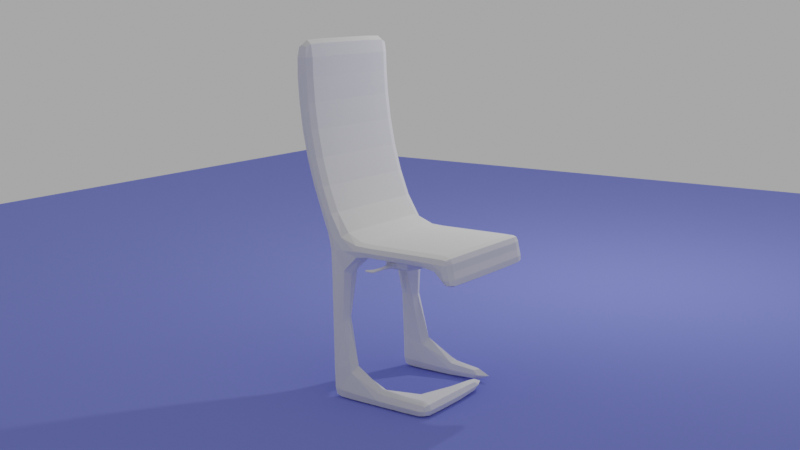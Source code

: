 # Source: VCF_chair.blend  (saved by Blender 2.82.7; exported with 4.5.12 LTS)
import bpy
from mathutils import Matrix  # noqa: F401  (used for matrix-valued properties, if any)

bpy.ops.wm.read_factory_settings(use_empty=True)
scene = bpy.context.scene
scene.name = 'Scene'

# ---- collections
col_collection = bpy.data.collections.new('Collection'); scene.collection.children.link(col_collection)

# ---- materials (node trees are filled in below, after node groups)
mat_material = bpy.data.materials.new('Material')
mat_material.use_transparent_shadow = False

# ---- material node trees
mat_material.use_nodes = True; mat_material.node_tree.nodes.clear()
_N = mat_material.node_tree.nodes; _L = mat_material.node_tree.links
n0 = _N.new('ShaderNodeOutputMaterial'); n0.name = 'Material Output'; n0.location = (300, 300)
n1 = _N.new('ShaderNodeBsdfDiffuse'); n1.name = 'Diffuse BSDF'; n1.location = (10, 300)
n1.inputs[0].default_value = (0.2272, 0.2653, 0.8, 1.0)
n1.inputs[1].default_value = 1.0
_L.new(n1.outputs[0], n0.inputs[0])
n0.is_active_output = True

# ---- world
world_world = bpy.data.worlds.new('World'); scene.world = world_world
world_world.use_nodes = True; world_world.node_tree.nodes.clear()
_N = world_world.node_tree.nodes; _L = world_world.node_tree.links
n0 = _N.new('ShaderNodeOutputWorld'); n0.name = 'World Output'; n0.location = (300, 300)
n1 = _N.new('ShaderNodeBackground'); n1.name = 'Background'; n1.location = (10, 300)
n1.inputs[0].default_value = (0.4079, 0.4079, 0.4079, 1.0)
_L.new(n1.outputs[0], n0.inputs[0])
n0.is_active_output = True
world_world.color = (0.05088, 0.05088, 0.05088)
world_world.use_sun_shadow = False
world_world.sun_shadow_jitter_overblur = 0.0

# ---- cameras
cam_camera = bpy.data.cameras.new('Camera')
cam_camera.clip_end = 100.0
cam_camera.ortho_scale = 7.314

# ---- lights
light_light = bpy.data.lights.new('Light', 'POINT')
light_light.transmission_factor = 0.0
light_light.energy = 978.7
light_light.shadow_soft_size = 0.1
light_light.shadow_maximum_resolution = 0.006
light_light.use_absolute_resolution = True

# ---- meshes
me_cube = bpy.data.meshes.new('Cube')
me_cube.from_pydata([(0.9572, 1.129, 1.098), (0.9572, 1.074, 0.4981), (0.9359, -0.9498, 0.9482), (0.9572, -0.9827, 0.7874), (-0.9583, 1.129, 1.098), (-0.9583, 1.074, 0.4981), (-0.9375, -0.9498, 0.9482), (-0.9583, -0.9827, 0.7874), (-0.97, 0.8351, 0.5806), (0.9692, 0.8748, 1.071), (-0.97, 0.8748, 1.071), (0.9692, 0.8351, 0.5806), (0.9359, 1.054, -1.376), (-0.9375, 1.054, -1.376), (0.9572, 0.6593, -1.397), (-0.9583, 0.7015, -1.397), (0.9572, 1.074, -0.8966), (-0.9583, 1.074, -0.8966), (-0.97, 0.7481, -0.9768), (0.9692, 0.7177, -0.9768), (-0.5011, 1.074, 0.7929), (-0.5428, -0.9665, 0.9655), (-0.5428, -1.016, 0.7874), (-0.5428, 1.171, 1.098), (-0.5011, 0.9093, 0.7929), (-0.5428, 0.8362, 1.133), (-0.8125, 1.054, -1.376), (-0.7917, 0.7015, -1.397), (-0.78, 0.7481, -0.9768), (-0.7917, 1.074, -0.8966), (0.5373, -1.016, 0.7874), (0.5373, 1.171, 1.098), (0.5373, 0.8362, 1.133), (0.7742, 0.7177, -0.9768), (0.4945, 1.074, 0.7929), (0.5373, -0.9665, 0.9655), (0.4945, 0.9093, 0.7929), (0.8076, 1.054, -1.376), (0.7862, 0.6593, -1.397), (0.7862, 1.074, -0.8966), (-0.5429, -0.5898, -1.397), (-0.9375, -0.5687, -1.376), (-0.9375, -0.5687, -1.247), (0.9359, -0.257, -1.376), (0.9359, -0.257, -1.247), (0.8076, -0.257, -1.247), (-0.5429, -0.5898, -1.226), (0.8076, -0.257, -1.376), (-0.6009, -0.2596, -1.409), (-0.9583, -0.2132, -1.397), (-0.9583, -0.2132, -1.226), (-0.6009, -0.2596, -1.214), (0.3694, -0.5687, -1.247), (0.3694, -0.5687, -1.376), (0.3694, -0.4421, -1.376), (0.3694, -0.4421, -1.247), (-0.9583, 1.215, 1.799), (-0.9583, 1.38, 1.799), (0.5373, 1.421, 1.799), (0.9572, 1.38, 1.799), (0.9572, 1.215, 1.799), (0.5373, 1.174, 1.799), (-0.5428, 1.421, 1.799), (-0.5428, 1.174, 1.799), (0.5373, 1.36, 2.612), (0.9572, 1.401, 2.612), (0.9572, 1.567, 2.612), (0.5373, 1.608, 2.612), (-0.9583, 1.401, 2.612), (-0.9583, 1.567, 2.612), (-0.5428, 1.608, 2.612), (-0.5428, 1.36, 2.612), (0.5373, 1.427, 3.371), (0.9572, 1.468, 3.371), (0.9572, 1.633, 3.371), (0.5373, 1.675, 3.371), (-0.9583, 1.468, 3.371), (-0.9583, 1.633, 3.371), (-0.5428, 1.675, 3.371), (-0.5428, 1.427, 3.371), (0.5373, 1.458, 3.851), (0.9359, 1.481, 3.808), (0.9359, 1.605, 3.808), (0.5373, 1.623, 3.851), (-0.9375, 1.481, 3.808), (-0.9375, 1.605, 3.808), (-0.5428, 1.623, 3.851), (-0.5428, 1.458, 3.851), (-0.97, -0.7667, 0.7889), (0.9572, -0.7379, 0.9655), (-0.9583, -0.7379, 0.9655), (0.9692, -0.7667, 0.7889), (-0.5428, -0.7206, 0.7528), (-0.5428, -0.7379, 1.0), (0.5373, -0.7379, 1.0), (0.5373, -0.7206, 0.7528), (-0.9375, -0.9221, 0.6126), (-0.9375, -1.023, 0.6126), (0.5373, -1.047, 0.5925), (0.9359, -1.023, 0.6126), (-0.5428, -1.047, 0.5925), (-0.5428, -0.9135, 0.5925), (0.5373, -0.9135, 0.5925), (0.9359, -0.9221, 0.6126), (-0.9583, 0.3999, 0.9655), (0.9572, 0.3999, 0.8274), (-0.9583, 0.3999, 0.8274), (0.9572, 0.3999, 0.9655), (-0.6008, 0.385, 0.7851), (-0.5428, 0.3999, 1.0), (0.5373, 0.3999, 1.0), (0.595, 0.385, 0.7851), (-0.9583, -0.2943, 0.8274), (0.9572, -0.2943, 0.9655), (-0.6008, -0.2765, 0.7851), (-0.5428, -0.2943, 1.0), (0.5373, -0.2943, 1.0), (0.595, -0.2765, 0.7851), (-0.9583, -0.2943, 0.9655), (0.9572, -0.2943, 0.8274), (0.3701, 0.2963, 0.6319), (-0.3766, 0.2963, 0.6319), (-0.3766, -0.1839, 0.6319), (0.3701, -0.1839, 0.6319), (-0.9583, 0.1687, 0.9655), (0.9572, 0.1687, 0.8274), (-0.9583, 0.1687, 0.8274), (0.9572, 0.1687, 0.9655), (-0.7917, 0.1687, 0.782), (-0.5428, 0.1687, 1.0), (0.5373, 0.1687, 1.0), (0.7862, 0.1687, 0.782), (-0.5011, 0.1687, 0.6259), (0.4945, 0.1687, 0.6259), (-0.9583, -0.05288, 0.8274), (0.9572, -0.05288, 0.9655), (-0.7917, -0.05288, 0.782), (-0.5428, -0.05288, 1.0), (0.5373, -0.05288, 1.0), (0.7862, -0.05288, 0.782), (-0.5011, -0.05288, 0.6259), (0.4945, -0.05288, 0.6259), (-0.9583, -0.05288, 0.9655), (0.9572, -0.05288, 0.8274), (0.4945, -0.1996, 0.7315), (0.4945, 0.313, 0.7315), (-0.5011, -0.1996, 0.7315), (-0.5011, 0.313, 0.7315), (-0.8012, 0.1621, 0.7304), (0.7434, 0.1687, 0.7315), (-0.75, -0.05288, 0.7315), (0.7434, -0.05288, 0.7315), (0.4945, -0.1996, 0.6807), (-0.5011, -0.1996, 0.6807), (-0.5011, 0.313, 0.6807), (-0.8012, 0.1621, 0.682), (0.7434, 0.1687, 0.6807), (-0.75, -0.05288, 0.6807), (0.7434, -0.05288, 0.6807), (0.4945, 0.313, 0.6807), (-0.9583, 0.07371, 0.9655), (0.9572, 0.07371, 0.8274), (-0.9583, 0.07371, 0.8274), (0.9572, 0.07371, 0.9655), (-0.7917, 0.07371, 0.782), (-0.5428, 0.07371, 1.0), (0.5373, 0.07371, 1.0), (0.7862, 0.07371, 0.782), (-0.5011, 0.07371, 0.6259), (0.4945, 0.07371, 0.6259), (0.7434, 0.07371, 0.7315), (-0.8012, 0.07686, 0.7304), (0.7434, 0.07371, 0.6807), (-0.8012, 0.07686, 0.682), (-1.222, 0.1544, 0.7206), (-1.222, 0.1544, 0.6926), (-1.217, 0.1, 0.7171), (-1.217, 0.1, 0.6961), (-1.115, 0.09501, 0.6926), (-1.132, 0.1518, 0.6906), (-1.132, 0.1518, 0.7226), (-1.115, 0.09501, 0.7206), (-1.217, 0.2316, 0.7171), (-1.217, 0.2316, 0.6961), (-1.19, 0.2316, 0.7171), (-1.19, 0.2316, 0.6961), (-0.9917, -0.9072, 0.7875), (-0.8456, 1.106, 0.5227), (0.9572, 1.081, 0.8719), (-0.9548, -0.9657, 0.8892), (0.9536, -0.9657, 0.8892), (-0.9583, 1.081, 0.8719), (-0.8412, -0.9637, 0.9625), (0.9536, -0.8855, 0.9625), (0.8406, -1.012, 0.7874), (-0.9917, 1.038, 1.095), (0.8406, 1.166, 1.098), (0.9915, 0.9841, 0.5069), (-0.9917, 0.9841, 0.5069), (0.9915, 1.038, 1.095), (-0.9596, 0.6129, 0.9764), (0.9585, 0.6088, 0.802), (0.9937, 0.8292, 0.8819), (-0.8469, 0.7983, 0.5035), (-0.9938, 0.8292, 0.8819), (0.8419, 0.8403, 1.126), (-0.875, 1.067, -1.39), (0.9536, 0.9579, -1.394), (-0.9548, 0.9631, -1.394), (-0.875, 0.7015, -1.43), (0.9536, 1.071, -1.268), (-0.9583, 1.074, -0.1961), (-0.9608, 0.8849, -0.1957), (0.9598, 0.8818, -0.1957), (0.9572, 1.074, -0.1961), (-0.9548, 1.071, -1.268), (-0.9917, 0.7065, -1.286), (0.9915, 0.6655, -1.286), (0.9915, 0.972, -0.9052), (0.8717, 0.6391, -0.8798), (-0.9917, 0.9751, -0.9052), (-0.875, 1.105, -0.8966), (-0.003289, 1.105, 0.7929), (-0.003152, -0.9665, 0.9655), (-0.8439, -1.012, 0.7874), (-0.8439, 1.166, 1.098), (-0.003289, 0.8783, 0.7929), (-0.8451, 0.8403, 1.126), (0.8406, 1.179, 1.799), (0.9893, 1.298, 1.799), (-0.875, 0.6788, -0.8798), (0.8406, 1.416, 1.799), (-0.7675, 1.074, -0.1654), (-0.7662, 0.8908, -0.1738), (-0.7583, 0.7065, -1.286), (-0.7952, 0.9631, -1.394), (-0.5428, 1.026, 1.415), (-0.7952, 1.071, -1.268), (-0.5393, 1.119, 0.9026), (-0.5428, -1.044, 0.677), (-0.5428, -0.9978, 0.8914), (-0.5428, -0.8877, 0.9957), (-0.003152, -1.016, 0.7874), (-0.003152, 1.171, 1.098), (-0.003152, 0.8362, 1.133), (-0.9896, 1.298, 1.799), (0.8422, 1.106, 0.5227), (0.8378, -0.9637, 0.9625), (0.8435, 0.7983, 0.5035), (0.8717, 1.067, -1.39), (0.8717, 0.6593, -1.43), (0.8717, 1.105, -0.8966), (0.5373, -0.8877, 0.9957), (0.5373, -0.9978, 0.8914), (0.5373, 1.026, 1.415), (0.7519, 0.6655, -1.286), (0.7606, 0.8877, -0.1738), (0.7619, 1.074, -0.1654), (0.7898, 0.9579, -1.394), (0.7898, 1.071, -1.268), (0.5337, 1.119, 0.9026), (-0.9548, -1.011, 0.6796), (-0.8412, -0.5862, -1.394), (-0.9512, -0.5826, -1.312), (0.9499, -0.3392, -1.312), (0.8717, -0.3392, -1.233), (-0.8412, -0.5862, -1.23), (-0.5429, -0.6214, -1.312), (0.8717, -0.3392, -1.39), (0.7935, -0.3392, -1.312), (0.7898, 0.1394, -1.394), (0.7886, 0.1448, -1.204), (-0.5491, -0.4887, -1.432), (-0.9583, 0.2445, -1.397), (-0.9596, 0.2486, -1.2), (-0.5491, -0.4887, -1.192), (0.9549, 0.1448, -1.204), (0.9536, 0.1394, -1.394), (-0.772, 0.2404, -1.399), (-0.9548, -0.4767, -1.394), (-0.9548, -0.4767, -1.23), (-0.7707, 0.2445, -1.199), (-0.8553, -0.2182, -1.192), (-0.5224, -0.1898, -1.312), (-0.9896, -0.2132, -1.312), (-0.8553, -0.2182, -1.432), (0.4511, -0.5826, -1.312), (0.4511, -0.5054, -1.39), (0.4511, -0.5054, -1.233), (0.4511, -0.4283, -1.312), (-0.02508, -0.5862, -1.23), (-0.03042, -0.408, -1.228), (-0.02508, -0.5862, -1.394), (-0.03042, -0.408, -1.395), (0.7519, 0.972, -0.9052), (-0.7583, 0.9751, -0.9052), (0.6812, 0.9918, 0.7929), (-0.6878, 0.9918, 0.7929), (-0.8439, 1.416, 1.799), (-0.8439, 1.179, 1.799), (0.5373, 1.531, 2.205), (-0.003152, 1.421, 1.799), (-0.003152, 1.174, 1.799), (-0.5428, 1.531, 2.205), (0.5373, 1.285, 1.41), (0.9572, 1.243, 1.41), (-0.9596, 1.069, 1.408), (0.9585, 1.069, 1.408), (-0.9583, 1.243, 1.41), (-0.5428, 1.285, 1.41), (0.8406, 1.365, 2.612), (0.9893, 1.484, 2.612), (0.8406, 1.603, 2.612), (-0.9896, 1.484, 2.612), (-0.8439, 1.603, 2.612), (-0.8439, 1.365, 2.612), (0.9572, 1.613, 3.01), (-0.003152, 1.608, 2.612), (-0.003152, 1.36, 2.612), (0.5373, 1.655, 3.01), (-0.5428, 1.284, 2.205), (-0.9583, 1.325, 2.205), (0.9572, 1.49, 2.205), (0.9572, 1.325, 2.205), (0.5373, 1.284, 2.205), (-0.9583, 1.49, 2.205), (0.8406, 1.432, 3.371), (0.9893, 1.551, 3.371), (0.8406, 1.67, 3.371), (-0.9896, 1.551, 3.371), (-0.8439, 1.67, 3.371), (-0.8439, 1.432, 3.371), (-0.5428, 1.431, 3.661), (-0.003152, 1.675, 3.371), (-0.003152, 1.427, 3.371), (0.5373, 1.431, 3.661), (0.9572, 1.448, 3.01), (0.5373, 1.407, 3.01), (-0.5428, 1.655, 3.01), (-0.5428, 1.407, 3.01), (-0.9583, 1.448, 3.01), (-0.9583, 1.613, 3.01), (0.8378, 1.462, 3.844), (0.9499, 1.541, 3.836), (0.8378, 1.62, 3.844), (-0.9512, 1.541, 3.836), (-0.8412, 1.62, 3.844), (-0.8412, 1.462, 3.844), (-0.5428, 1.537, 3.916), (-0.003152, 1.623, 3.851), (-0.003152, 1.458, 3.851), (0.5373, 1.537, 3.916), (-0.9548, 1.629, 3.655), (-0.5428, 1.668, 3.661), (0.5373, 1.668, 3.661), (0.9536, 1.629, 3.655), (0.9536, 1.471, 3.655), (-0.9548, 1.471, 3.655), (-0.9596, -0.5176, 0.8234), (0.9572, -0.5153, 0.9655), (-0.9548, -0.8855, 0.9625), (0.9915, -0.9072, 0.7875), (-0.549, -0.5119, 0.7871), (-0.5428, -0.5153, 1.0), (0.5373, -0.5153, 1.0), (0.5435, -0.5119, 0.7871), (-0.003152, -0.7206, 0.7528), (0.8406, -0.7379, 0.9957), (-0.003152, -0.7379, 1.0), (-0.8451, -0.7254, 0.7566), (-0.9917, -0.7409, 0.8924), (0.9915, -0.7409, 0.8924), (0.8419, -0.7254, 0.7566), (-0.8439, -0.7379, 0.9957), (-0.9512, -0.9777, 0.5994), (0.8378, -1.043, 0.596), (-0.8412, -1.043, 0.596), (-0.5428, -0.9926, 0.5625), (-0.003152, -1.047, 0.5925), (0.5373, -0.9926, 0.5625), (0.9499, -0.9777, 0.5994), (-0.003152, -0.9135, 0.5925), (-0.8412, -0.915, 0.596), (0.8378, -0.915, 0.596), (0.5373, -1.044, 0.677), (0.9549, -0.8744, 0.6791), (0.5373, -0.84, 0.6727), (0.9536, -1.011, 0.6796), (-0.5428, -0.84, 0.6727), (-0.956, -0.8744, 0.6791), (-0.9583, 0.2555, 0.9655), (0.9572, 0.2555, 0.8274), (-0.9596, 0.6088, 0.802), (0.9585, 0.6129, 0.9764), (-0.5455, 0.6147, 0.7852), (-0.5428, 0.61, 1.017), (0.5373, 0.61, 1.017), (0.5399, 0.6147, 0.7852), (-0.8439, 0.3999, 0.9957), (0.852, 0.3983, 0.7964), (0.9893, 0.3999, 0.8965), (-0.8553, 0.3983, 0.7964), (-0.003152, 0.3999, 1.0), (0.8406, 0.3999, 0.9957), (-0.003208, 0.4233, 0.7827), (-0.9896, 0.3999, 0.8965), (-0.9583, -0.146, 0.8274), (0.9572, -0.146, 0.9655), (-0.772, -0.1422, 0.7824), (-0.5428, -0.146, 1.0), (0.5373, -0.146, 1.0), (0.7664, -0.1422, 0.7824), (-0.9583, -0.5153, 0.9655), (0.9585, -0.5176, 0.8234), (-0.9896, -0.2943, 0.8965), (-0.8439, -0.2943, 0.9957), (0.852, -0.2924, 0.7964), (0.9893, -0.2943, 0.8965), (-0.8553, -0.2924, 0.7964), (-0.003152, -0.2943, 1.0), (0.8406, -0.2943, 0.9957), (-0.003208, -0.3153, 0.7827), (-0.003289, 0.3073, 0.6279), (-0.4798, -0.1322, 0.6269), (0.4732, -0.1322, 0.6269), (-0.003289, -0.1942, 0.6279), (0.4732, -0.1969, 0.6514), (0.5052, 0.3205, 0.7597), (-0.4798, -0.1969, 0.6514), (-0.4798, 0.3102, 0.6514), (-0.9583, 0.1166, 0.9655), (0.9572, 0.1166, 0.8274), (-0.9583, 0.2555, 0.8274), (0.9572, 0.2555, 0.9655), (-0.772, 0.2521, 0.7824), (-0.5428, 0.2555, 1.0), (0.5373, 0.2555, 1.0), (0.7664, 0.2521, 0.7824), (-0.4798, 0.2425, 0.6269), (0.4732, 0.2425, 0.6269), (-0.7242, 0.168, 0.6507), (-0.00329, 0.1687, 0.6169), (0.7123, 0.1687, 0.6506), (0.8406, 0.1687, 0.9957), (-0.003152, 0.1687, 1.0), (-0.875, 0.1687, 0.7959), (0.9893, 0.1687, 0.8965), (0.8717, 0.1687, 0.7959), (-0.8439, 0.1687, 0.9957), (-0.9896, 0.1687, 0.8965), (-0.9583, 0.0184, 0.8274), (0.9572, 0.0184, 0.9655), (-0.7917, 0.0184, 0.782), (-0.5428, 0.0184, 1.0), (0.5373, 0.0184, 1.0), (0.7862, 0.0184, 0.782), (-0.5011, 0.0184, 0.6259), (0.4945, 0.0184, 0.6259), (-0.9583, -0.146, 0.9655), (0.9572, -0.146, 0.8274), (-0.9896, -0.05288, 0.8965), (-0.7189, -0.05288, 0.6506), (-0.003289, -0.05288, 0.6169), (0.7123, -0.05288, 0.6506), (0.8406, -0.05288, 0.9957), (-0.003152, -0.05288, 1.0), (-0.875, -0.05288, 0.7959), (0.9893, -0.05288, 0.8965), (0.8717, -0.05288, 0.7959), (-0.8439, -0.05288, 0.9957), (0.5052, -0.2075, 0.7597), (0.4945, 0.313, 0.7065), (-0.5117, -0.2075, 0.7597), (-0.5117, 0.3205, 0.7597), (-0.7605, 0.168, 0.7594), (0.7488, 0.1687, 0.7594), (-0.7552, -0.05288, 0.7594), (0.7488, -0.05288, 0.7594), (0.7434, 0.1166, 0.7315), (-0.7189, -0.1342, 0.7315), (0.7123, 0.2447, 0.7315), (-0.7553, 0.01853, 0.7314), (-0.00329, 0.3382, 0.7315), (-0.7242, 0.2442, 0.7314), (-0.003289, -0.2231, 0.7315), (0.7123, -0.1342, 0.7315), (0.4945, -0.1996, 0.7065), (-0.5011, -0.1996, 0.7065), (-0.5011, 0.313, 0.7065), (-0.8169, 0.1753, 0.7065), (0.7434, 0.1687, 0.7065), (-0.75, -0.05288, 0.7065), (0.7434, -0.05288, 0.7065), (0.4732, 0.3102, 0.6514), (0.7434, 0.1166, 0.6807), (-0.7189, -0.1342, 0.6807), (0.7123, 0.2447, 0.6807), (-0.7553, 0.01853, 0.6808), (-0.00329, 0.3382, 0.6807), (-0.7242, 0.2442, 0.6808), (-0.003289, -0.2231, 0.6807), (0.7123, -0.1342, 0.6807), (-0.9583, 0.0184, 0.9655), (0.9572, 0.0184, 0.8274), (-0.9583, 0.1166, 0.8274), (0.9572, 0.1166, 0.9655), (-0.7917, 0.1166, 0.782), (-0.5428, 0.1166, 1.0), (0.5373, 0.1166, 1.0), (0.7862, 0.1166, 0.782), (-0.5011, 0.1166, 0.6259), (0.4945, 0.1166, 0.6259), (0.7434, 0.0184, 0.7315), (-0.8169, 0.116, 0.7368), (0.7434, 0.0184, 0.6807), (-0.8169, 0.116, 0.6754), (-0.8169, 0.06644, 0.7065), (0.7434, 0.07371, 0.7065), (-0.7605, 0.07405, 0.7594), (0.7488, 0.07371, 0.7594), (-0.8439, 0.07371, 0.9957), (0.8717, 0.07371, 0.7959), (0.9893, 0.07371, 0.8965), (-0.875, 0.07371, 0.7959), (-0.003152, 0.07371, 1.0), (0.8406, 0.07371, 0.9957), (0.7123, 0.07371, 0.6506), (-0.00329, 0.07371, 0.6169), (-0.9896, 0.07371, 0.8965), (-0.7242, 0.07405, 0.6507), (-1.229, 0.1544, 0.7066), (-1.221, 0.1181, 0.72), (-1.221, 0.1181, 0.6932), (-1.22, 0.09673, 0.7066), (-1.194, 0.09587, 0.6932), (-0.9642, 0.1397, 0.6913), (-1.198, 0.1541, 0.7262), (-0.9625, 0.09313, 0.7216), (-0.9625, 0.09313, 0.6915), (-1.198, 0.1541, 0.687), (-0.9642, 0.1397, 0.7218), (-1.194, 0.09587, 0.72), (-1.115, 0.08748, 0.7066), (-1.111, 0.1618, 0.7066), (-1.117, 0.1168, 0.7262), (-1.117, 0.1168, 0.687), (-1.22, 0.2379, 0.7066), (-1.204, 0.2379, 0.7194), (-1.204, 0.2379, 0.6938), (-1.188, 0.2379, 0.7066), (-1.181, 0.2002, 0.693), (-1.181, 0.2002, 0.7202), (-1.221, 0.2003, 0.72), (-1.221, 0.2003, 0.6932), (-0.8432, -0.8872, 0.9915), (-0.8432, -0.9938, 0.8909), (-0.9937, 0.9881, 0.8733), (0.8402, -0.8441, 0.6741), (0.9889, -0.8895, 0.8909), (0.8397, 1.116, 0.878), (0.9935, 0.9881, 0.8733), (0.8717, 1.1, -1.269), (-0.9902, 0.6097, 0.8938), (-0.8442, 1.031, 1.413), (0.8717, 0.9592, -1.425), (-0.9892, 0.9664, -1.272), (-0.8448, -0.48, -1.429), (0.9889, 0.9614, -1.272), (0.99, 0.9867, -0.196), (-0.8693, 0.8461, -0.1914), (-0.9902, 0.9872, -0.196), (0.8656, 1.105, -0.19), (-0.8689, 1.105, -0.19), (0.7416, 0.9881, -0.1614), (0.8406, 1.526, 2.205), (-0.875, 0.9645, -1.425), (0.8406, 1.28, 1.41), (-0.875, 1.1, -1.269), (-0.843, 1.116, 0.878), (-0.003152, -1.044, 0.677), (-0.003152, -0.9978, 0.8914), (-0.003152, -0.8877, 0.9957), (0.8399, -0.8872, 0.9915), (0.8399, -0.9938, 0.8909), (-0.003152, 1.026, 1.415), (0.7587, 0.1328, -1.307), (0.866, 0.8415, -0.1914), (-0.8439, 1.289, 2.205), (-0.7608, 0.9664, -1.272), (0.7545, 0.9614, -1.272), (-0.003175, 1.121, 0.9087), (-0.8432, -1.04, 0.6777), (-0.8426, -0.6166, -1.312), (0.8717, -0.5116, -1.312), (-0.9848, -0.4781, -1.312), (-0.01857, -0.5023, -1.198), (-0.8448, -0.48, -1.194), (0.8717, 0.131, -1.162), (0.8717, 0.1313, -1.425), (0.9847, 0.1328, -1.307), (-0.8714, 0.2423, -1.157), (-0.7321, 0.2467, -1.307), (-0.9899, 0.2457, -1.307), (-0.8714, 0.2432, -1.43), (0.6227, -0.5054, -1.312), (-0.01702, -0.6166, -1.312), (-0.01857, -0.5023, -1.425), (-0.01665, -0.3708, -1.312), (-0.748, 0.9887, -0.1614), (-0.003152, 1.531, 2.205), (0.8409, 1.031, 1.413), (-0.8439, 1.28, 1.41), (-0.003152, 1.285, 1.41), (0.9896, 1.159, 1.41), (-0.9899, 1.159, 1.41), (-0.003152, 1.655, 3.01), (0.8406, 1.412, 3.01), (0.8406, 1.649, 3.01), (0.9893, 1.408, 2.205), (-0.003152, 1.284, 2.205), (-0.9896, 1.408, 2.205), (-0.8439, 1.526, 2.205), (0.8406, 1.289, 2.205), (0.8399, 1.663, 3.66), (-0.8432, 1.663, 3.66), (-0.003152, 1.431, 3.661), (-0.8439, 1.412, 3.01), (-0.9896, 1.531, 3.01), (0.9893, 1.531, 3.01), (-0.003152, 1.407, 3.01), (-0.8439, 1.649, 3.01), (-0.003152, 1.537, 3.916), (-0.8425, 1.537, 3.906), (0.8392, 1.537, 3.906), (0.8399, 1.436, 3.66), (-0.003152, 1.668, 3.661), (-0.8432, 1.436, 3.66), (-0.9848, 1.55, 3.658), (0.9844, 1.55, 3.658), (-0.003161, -0.5148, 0.7867), (0.8406, -0.5153, 0.9957), (-0.003152, -0.5153, 1.0), (-0.8458, -0.5137, 0.7921), (-0.9892, -0.8895, 0.8909), (0.9896, -0.5159, 0.8957), (0.8425, -0.5137, 0.7921), (-0.8439, -0.5153, 0.9957), (0.8392, -0.9907, 0.5671), (-0.8425, -0.9907, 0.5671), (-0.003152, -0.9926, 0.5625), (0.9847, -0.9459, 0.6783), (0.8399, -1.04, 0.6777), (-0.003152, -0.84, 0.6727), (-0.9851, -0.9459, 0.6783), (-0.8435, -0.8441, 0.6741), (-0.8442, 0.6108, 1.012), (0.8416, 0.6066, 0.765), (0.99, 0.6097, 0.8938), (-0.8449, 0.6066, 0.765), (-0.003152, 0.61, 1.017), (0.8409, 0.6108, 1.012), (-0.003184, 0.6177, 0.7917), (-0.9896, 0.2555, 0.8965), (-0.9899, -0.5159, 0.8957), (-0.8439, -0.146, 0.9957), (0.8681, -0.1456, 0.7959), (0.9893, -0.146, 0.8965), (-0.8714, -0.1456, 0.7959), (-0.003152, -0.146, 1.0), (0.8406, -0.146, 0.9957), (0.6823, -0.1337, 0.6508), (-0.00329, -0.1332, 0.6183), (-0.00329, -0.2194, 0.651), (-0.6899, 0.2439, 0.6509), (-0.00329, 0.3343, 0.651), (-0.7267, 0.1165, 0.6501), (-0.003289, 0.2436, 0.6183), (0.6823, 0.2441, 0.6508), (0.8406, 0.2555, 0.9957), (-0.003152, 0.2555, 1.0), (-0.8714, 0.2551, 0.796), (0.9893, 0.2555, 0.8965), (0.8681, 0.2551, 0.796), (-0.8439, 0.2555, 0.9957), (-0.9896, 0.1166, 0.8965), (-0.9896, -0.146, 0.8965), (-0.6889, -0.1337, 0.6508), (-0.00329, 0.0184, 0.6169), (0.7123, 0.0184, 0.6506), (0.8406, 0.0184, 0.9957), (-0.003152, 0.0184, 1.0), (-0.875, 0.0184, 0.7959), (0.9893, 0.0184, 0.8965), (0.8717, 0.0184, 0.7959), (-0.8439, 0.0184, 0.9957), (0.7488, 0.0184, 0.7594), (-0.7256, -0.1357, 0.7595), (0.7192, 0.2461, 0.7595), (-0.763, 0.1165, 0.7599), (-0.003275, 0.3483, 0.7596), (-0.7266, 0.2459, 0.7594), (-0.003275, -0.2339, 0.7596), (0.7192, -0.1357, 0.7595), (0.7434, 0.0184, 0.7065), (-0.7189, -0.1342, 0.7065), (0.7123, 0.2447, 0.7065), (-1.195, 0.1176, 0.6874), (-0.00329, 0.3382, 0.7065), (-0.7267, 0.2451, 0.7065), (-0.00329, -0.2231, 0.7065), (0.7123, -0.1342, 0.7065), (-0.7578, 0.01773, 0.7065), (0.7434, 0.1166, 0.7065), (-0.7562, 0.01849, 0.7594), (0.7488, 0.1166, 0.7594), (-0.8439, 0.1166, 0.9957), (0.8717, 0.1166, 0.7959), (0.9893, 0.1166, 0.8965), (-0.875, 0.1166, 0.7959), (-0.003152, 0.1166, 1.0), (0.8406, 0.1166, 0.9957), (0.7123, 0.1166, 0.6506), (-0.00329, 0.1166, 0.6169), (-0.9896, 0.0184, 0.8965), (-0.7198, 0.01849, 0.6507), (-1.228, 0.1178, 0.7066), (-1.195, 0.1176, 0.7258), (-1.172, 0.2016, 0.7066), (-1.195, 0.08865, 0.7066), (-0.9636, 0.08499, 0.7066), (-0.9637, 0.1488, 0.7066), (-0.964, 0.1156, 0.7272), (-0.964, 0.1156, 0.6859), (-1.204, 0.2511, 0.7066), (-1.228, 0.2009, 0.7066), (-1.203, 0.2008, 0.6881), (-1.203, 0.2008, 0.7251)], [], [(93, 373, 554, 241), (373, 90, 360, 554), (554, 360, 6, 192), (241, 554, 192, 21), (22, 240, 555, 224), (240, 21, 192, 555), (555, 192, 6, 189), (224, 555, 189, 7), (8, 204, 556, 198), (204, 10, 195, 556), (556, 195, 4, 191), (198, 556, 191, 5), (95, 372, 557, 386), (372, 91, 385, 557), (557, 385, 103, 383), (386, 557, 383, 102), (91, 371, 558, 361), (371, 89, 193, 558), (558, 193, 2, 190), (361, 558, 190, 3), (34, 260, 559, 246), (260, 31, 196, 559), (559, 196, 0, 188), (246, 559, 188, 1), (1, 188, 560, 197), (188, 0, 199, 560), (560, 199, 9, 202), (197, 560, 202, 11), (39, 251, 561, 259), (251, 16, 210, 561), (561, 210, 12, 249), (259, 561, 249, 37), (106, 405, 562, 392), (405, 104, 200, 562), (562, 200, 10, 204), (392, 562, 204, 8), (10, 227, 563, 306), (227, 25, 236, 563), (563, 236, 63, 299), (306, 563, 299, 56), (37, 249, 564, 258), (249, 12, 207, 564), (564, 207, 14, 250), (258, 564, 250, 38), (18, 220, 565, 216), (220, 17, 215, 565), (565, 215, 13, 208), (216, 565, 208, 15), (49, 285, 566, 279), (285, 48, 272, 566), (566, 272, 40, 262), (279, 566, 262, 41), (16, 218, 567, 210), (218, 19, 217, 567), (567, 217, 14, 207), (210, 567, 207, 12), (1, 197, 568, 214), (197, 11, 213, 568), (568, 213, 19, 218), (214, 568, 218, 16), (24, 203, 569, 233), (203, 8, 212, 569), (569, 212, 18, 230), (233, 569, 230, 28), (8, 198, 570, 212), (198, 5, 211, 570), (570, 211, 17, 220), (212, 570, 220, 18), (34, 246, 571, 257), (246, 1, 214, 571), (571, 214, 16, 251), (257, 571, 251, 39), (5, 187, 572, 211), (187, 20, 232, 572), (572, 232, 29, 221), (211, 572, 221, 17), (33, 256, 573, 294), (256, 36, 296, 573), (573, 296, 34, 257), (294, 573, 257, 39), (59, 231, 574, 322), (231, 58, 300, 574), (574, 300, 67, 312), (322, 574, 312, 66), (13, 206, 575, 208), (206, 26, 235, 575), (575, 235, 27, 209), (208, 575, 209, 15), (0, 196, 576, 305), (196, 31, 304, 576), (576, 304, 58, 231), (305, 576, 231, 59), (17, 221, 577, 215), (221, 29, 237, 577), (577, 237, 26, 206), (215, 577, 206, 13), (5, 191, 578, 187), (191, 4, 225, 578), (578, 225, 23, 238), (187, 578, 238, 20), (30, 242, 579, 384), (242, 22, 239, 579), (579, 239, 100, 378), (384, 579, 378, 98), (30, 253, 580, 242), (253, 35, 223, 580), (580, 223, 21, 240), (242, 580, 240, 22), (94, 368, 581, 252), (368, 93, 241, 581), (581, 241, 21, 223), (252, 581, 223, 35), (89, 367, 582, 193), (367, 94, 252, 582), (582, 252, 35, 247), (193, 582, 247, 2), (3, 190, 583, 194), (190, 2, 247, 583), (583, 247, 35, 253), (194, 583, 253, 30), (25, 244, 584, 236), (244, 32, 254, 584), (584, 254, 61, 302), (236, 584, 302, 63), (33, 255, 585, 271), (255, 38, 270, 585), (585, 270, 47, 269), (271, 585, 269, 45), (11, 248, 586, 213), (248, 36, 256, 586), (586, 256, 33, 219), (213, 586, 219, 19), (56, 299, 587, 321), (299, 63, 320, 587), (587, 320, 71, 315), (321, 587, 315, 68), (27, 235, 588, 234), (235, 26, 237, 588), (588, 237, 29, 295), (234, 588, 295, 28), (38, 255, 589, 258), (255, 33, 294, 589), (589, 294, 39, 259), (258, 589, 259, 37), (20, 238, 590, 222), (238, 23, 243, 590), (590, 243, 31, 260), (222, 590, 260, 34), (22, 224, 591, 239), (224, 7, 261, 591), (591, 261, 97, 376), (239, 591, 376, 100), (46, 266, 592, 267), (266, 42, 263, 592), (592, 263, 41, 262), (267, 592, 262, 40), (44, 265, 593, 264), (265, 45, 269, 593), (593, 269, 47, 268), (264, 593, 268, 43), (50, 284, 594, 280), (284, 49, 279, 594), (594, 279, 41, 263), (280, 594, 263, 42), (51, 275, 595, 291), (275, 46, 290, 595), (595, 290, 52, 288), (291, 595, 288, 55), (51, 282, 596, 275), (282, 50, 280, 596), (596, 280, 42, 266), (275, 596, 266, 46), (19, 219, 597, 276), (219, 33, 271, 597), (597, 271, 45, 265), (276, 597, 265, 44), (38, 250, 598, 270), (250, 14, 277, 598), (598, 277, 43, 268), (270, 598, 268, 47), (14, 217, 599, 277), (217, 19, 276, 599), (599, 276, 44, 264), (277, 599, 264, 43), (28, 230, 600, 281), (230, 18, 274, 600), (600, 274, 50, 282), (281, 600, 282, 51), (27, 234, 601, 278), (234, 28, 281, 601), (601, 281, 51, 283), (278, 601, 283, 48), (18, 216, 602, 274), (216, 15, 273, 602), (602, 273, 49, 284), (274, 602, 284, 50), (15, 209, 603, 273), (209, 27, 278, 603), (603, 278, 48, 285), (273, 603, 285, 49), (54, 289, 604, 287), (289, 55, 288, 604), (604, 288, 52, 286), (287, 604, 286, 53), (46, 267, 605, 290), (267, 40, 292, 605), (605, 292, 53, 286), (290, 605, 286, 52), (40, 272, 606, 292), (272, 48, 293, 606), (606, 293, 54, 287), (292, 606, 287, 53), (48, 283, 607, 293), (283, 51, 291, 607), (607, 291, 55, 289), (293, 607, 289, 54), (29, 232, 608, 295), (232, 20, 297, 608), (608, 297, 24, 233), (295, 608, 233, 28), (58, 301, 609, 300), (301, 62, 303, 609), (609, 303, 70, 317), (300, 609, 317, 67), (32, 205, 610, 254), (205, 9, 307, 610), (610, 307, 60, 228), (254, 610, 228, 61), (23, 225, 611, 309), (225, 4, 308, 611), (611, 308, 57, 298), (309, 611, 298, 62), (31, 243, 612, 304), (243, 23, 309, 612), (612, 309, 62, 301), (304, 612, 301, 58), (9, 199, 613, 307), (199, 0, 305, 613), (613, 305, 59, 229), (307, 613, 229, 60), (4, 195, 614, 308), (195, 10, 306, 614), (614, 306, 56, 245), (308, 614, 245, 57), (67, 317, 615, 319), (317, 70, 338, 615), (615, 338, 78, 333), (319, 615, 333, 75), (64, 310, 616, 337), (310, 65, 336, 616), (616, 336, 73, 326), (337, 616, 326, 72), (66, 312, 617, 316), (312, 67, 319, 617), (617, 319, 75, 328), (316, 617, 328, 74), (60, 229, 618, 323), (229, 59, 322, 618), (618, 322, 66, 311), (323, 618, 311, 65), (63, 302, 619, 320), (302, 61, 324, 619), (619, 324, 64, 318), (320, 619, 318, 71), (57, 245, 620, 325), (245, 56, 321, 620), (620, 321, 68, 313), (325, 620, 313, 69), (62, 298, 621, 303), (298, 57, 325, 621), (621, 325, 69, 314), (303, 621, 314, 70), (61, 228, 622, 324), (228, 60, 323, 622), (622, 323, 65, 310), (324, 622, 310, 64), (74, 328, 623, 355), (328, 75, 354, 623), (623, 354, 83, 344), (355, 623, 344, 82), (78, 330, 624, 353), (330, 77, 352, 624), (624, 352, 85, 346), (353, 624, 346, 86), (79, 334, 625, 332), (334, 72, 335, 625), (625, 335, 80, 350), (332, 625, 350, 87), (68, 315, 626, 340), (315, 71, 339, 626), (626, 339, 79, 331), (340, 626, 331, 76), (69, 313, 627, 341), (313, 68, 340, 627), (627, 340, 76, 329), (341, 627, 329, 77), (65, 311, 628, 336), (311, 66, 316, 628), (628, 316, 74, 327), (336, 628, 327, 73), (71, 318, 629, 339), (318, 64, 337, 629), (629, 337, 72, 334), (339, 629, 334, 79), (70, 314, 630, 338), (314, 69, 341, 630), (630, 341, 77, 330), (338, 630, 330, 78), (83, 349, 631, 351), (349, 86, 348, 631), (631, 348, 87, 350), (351, 631, 350, 80), (86, 346, 632, 348), (346, 85, 345, 632), (632, 345, 84, 347), (348, 632, 347, 87), (82, 344, 633, 343), (344, 83, 351, 633), (633, 351, 80, 342), (343, 633, 342, 81), (72, 326, 634, 335), (326, 73, 356, 634), (634, 356, 81, 342), (335, 634, 342, 80), (75, 333, 635, 354), (333, 78, 353, 635), (635, 353, 86, 349), (354, 635, 349, 83), (76, 331, 636, 357), (331, 79, 332, 636), (636, 332, 87, 347), (357, 636, 347, 84), (77, 329, 637, 352), (329, 76, 357, 637), (637, 357, 84, 345), (352, 637, 345, 85), (73, 327, 638, 356), (327, 74, 355, 638), (638, 355, 82, 343), (356, 638, 343, 81), (114, 421, 639, 362), (421, 117, 365, 639), (639, 365, 95, 366), (362, 639, 366, 92), (113, 420, 640, 359), (420, 116, 364, 640), (640, 364, 94, 367), (359, 640, 367, 89), (116, 419, 641, 364), (419, 115, 363, 641), (641, 363, 93, 368), (364, 641, 368, 94), (112, 418, 642, 358), (418, 114, 362, 642), (642, 362, 92, 369), (358, 642, 369, 88), (7, 189, 643, 186), (189, 6, 360, 643), (643, 360, 90, 370), (186, 643, 370, 88), (119, 417, 644, 413), (417, 113, 359, 644), (644, 359, 89, 371), (413, 644, 371, 91), (117, 416, 645, 365), (416, 119, 413, 645), (645, 413, 91, 372), (365, 645, 372, 95), (115, 415, 646, 363), (415, 118, 412, 646), (646, 412, 90, 373), (363, 646, 373, 93), (102, 383, 647, 379), (383, 103, 380, 647), (647, 380, 99, 375), (379, 647, 375, 98), (96, 382, 648, 374), (382, 101, 377, 648), (648, 377, 100, 376), (374, 648, 376, 97), (101, 381, 649, 377), (381, 102, 379, 649), (649, 379, 98, 378), (377, 649, 378, 100), (91, 361, 650, 385), (361, 3, 387, 650), (650, 387, 99, 380), (385, 650, 380, 103), (3, 194, 651, 387), (194, 30, 384, 651), (651, 384, 98, 375), (387, 651, 375, 99), (92, 366, 652, 388), (366, 95, 386, 652), (652, 386, 102, 381), (388, 652, 381, 101), (7, 186, 653, 261), (186, 88, 389, 653), (653, 389, 96, 374), (261, 653, 374, 97), (88, 369, 654, 389), (369, 92, 388, 654), (654, 388, 101, 382), (389, 654, 382, 96), (25, 227, 655, 395), (227, 10, 200, 655), (655, 200, 104, 398), (395, 655, 398, 109), (36, 248, 656, 397), (248, 11, 201, 656), (656, 201, 105, 399), (397, 656, 399, 111), (11, 202, 657, 201), (202, 9, 393, 657), (657, 393, 107, 400), (201, 657, 400, 105), (8, 203, 658, 392), (203, 24, 394, 658), (658, 394, 108, 401), (392, 658, 401, 106), (32, 244, 659, 396), (244, 25, 395, 659), (659, 395, 109, 402), (396, 659, 402, 110), (9, 205, 660, 393), (205, 32, 396, 660), (660, 396, 110, 403), (393, 660, 403, 107), (24, 226, 661, 394), (226, 36, 397, 661), (661, 397, 111, 404), (394, 661, 404, 108), (126, 449, 662, 432), (449, 124, 390, 662), (662, 390, 104, 405), (432, 662, 405, 106), (88, 370, 663, 358), (370, 90, 412, 663), (663, 412, 118, 414), (358, 663, 414, 112), (137, 469, 664, 409), (469, 142, 458, 664), (664, 458, 118, 415), (409, 664, 415, 115), (139, 468, 665, 411), (468, 143, 459, 665), (665, 459, 119, 416), (411, 665, 416, 117), (143, 467, 666, 459), (467, 135, 407, 666), (666, 407, 113, 417), (459, 666, 417, 119), (134, 466, 667, 406), (466, 136, 408, 667), (667, 408, 114, 418), (406, 667, 418, 112), (138, 465, 668, 410), (465, 137, 409, 668), (668, 409, 115, 419), (410, 668, 419, 116), (135, 464, 669, 407), (464, 138, 410, 669), (669, 410, 116, 420), (407, 669, 420, 113), (158, 501, 670, 463), (501, 152, 426, 670), (670, 426, 123, 424), (463, 670, 424, 141), (140, 462, 671, 423), (462, 141, 424, 671), (671, 424, 123, 425), (423, 671, 425, 122), (152, 500, 672, 426), (500, 153, 428, 672), (672, 428, 122, 425), (426, 672, 425, 123), (155, 499, 673, 440), (499, 154, 429, 673), (673, 429, 121, 438), (440, 673, 438, 132), (154, 498, 674, 429), (498, 159, 493, 674), (674, 493, 120, 422), (429, 674, 422, 121), (173, 515, 675, 529), (515, 155, 440, 675), (675, 440, 132, 510), (529, 675, 510, 168), (121, 422, 676, 438), (422, 120, 439, 676), (676, 439, 133, 441), (438, 676, 441, 132), (159, 496, 677, 493), (496, 156, 442, 677), (677, 442, 133, 439), (493, 677, 439, 120), (107, 403, 678, 433), (403, 110, 436, 678), (678, 436, 130, 443), (433, 678, 443, 127), (110, 402, 679, 436), (402, 109, 435, 679), (679, 435, 129, 444), (436, 679, 444, 130), (106, 401, 680, 432), (401, 108, 434, 680), (680, 434, 128, 445), (432, 680, 445, 126), (105, 400, 681, 391), (400, 107, 433, 681), (681, 433, 127, 446), (391, 681, 446, 125), (111, 399, 682, 437), (399, 105, 391, 682), (682, 391, 125, 447), (437, 682, 447, 131), (109, 398, 683, 435), (398, 104, 390, 683), (683, 390, 124, 448), (435, 683, 448, 129), (162, 528, 684, 504), (528, 160, 430, 684), (684, 430, 124, 449), (504, 684, 449, 126), (112, 414, 685, 406), (414, 118, 458, 685), (685, 458, 142, 460), (406, 685, 460, 134), (153, 495, 686, 428), (495, 157, 461, 686), (686, 461, 140, 423), (428, 686, 423, 122), (168, 527, 687, 456), (527, 169, 457, 687), (687, 457, 141, 462), (456, 687, 462, 140), (172, 514, 688, 526), (514, 158, 463, 688), (688, 463, 141, 457), (526, 688, 457, 169), (163, 525, 689, 451), (525, 166, 454, 689), (689, 454, 138, 464), (451, 689, 464, 135), (166, 524, 690, 454), (524, 165, 453, 690), (690, 453, 137, 465), (454, 690, 465, 138), (162, 523, 691, 450), (523, 164, 452, 691), (691, 452, 136, 466), (450, 691, 466, 134), (161, 522, 692, 503), (522, 163, 451, 692), (692, 451, 135, 467), (503, 692, 467, 143), (167, 521, 693, 455), (521, 161, 503, 693), (693, 503, 143, 468), (455, 693, 468, 139), (165, 520, 694, 453), (520, 160, 502, 694), (694, 502, 142, 469), (453, 694, 469, 137), (167, 455, 695, 519), (455, 139, 477, 695), (695, 477, 151, 512), (519, 695, 512, 170), (114, 408, 696, 472), (408, 136, 476, 696), (696, 476, 150, 479), (472, 696, 479, 146), (111, 437, 697, 427), (437, 131, 475, 697), (697, 475, 149, 480), (427, 697, 480, 145), (164, 506, 698, 518), (506, 128, 474, 698), (698, 474, 148, 513), (518, 698, 513, 171), (108, 404, 699, 473), (404, 111, 427, 699), (699, 427, 145, 482), (473, 699, 482, 147), (128, 434, 700, 474), (434, 108, 473, 700), (700, 473, 147, 483), (474, 700, 483, 148), (117, 421, 701, 470), (421, 114, 472, 701), (701, 472, 146, 484), (470, 701, 484, 144), (139, 411, 702, 477), (411, 117, 470, 702), (702, 470, 144, 485), (477, 702, 485, 151), (170, 512, 703, 517), (512, 151, 492, 703), (703, 492, 158, 514), (517, 703, 514, 172), (146, 479, 704, 487), (479, 150, 491, 704), (704, 491, 157, 495), (487, 704, 495, 153), (145, 480, 705, 471), (480, 149, 490, 705), (705, 490, 156, 496), (471, 705, 496, 159), (179, 545, 706, 539), (545, 178, 534, 706), (706, 534, 177, 532), (539, 706, 532, 175), (147, 482, 707, 488), (482, 145, 471, 707), (707, 471, 159, 498), (488, 707, 498, 154), (148, 483, 708, 489), (483, 147, 488, 708), (708, 488, 154, 499), (489, 708, 499, 155), (144, 484, 709, 486), (484, 146, 487, 709), (709, 487, 153, 500), (486, 709, 500, 152), (151, 485, 710, 492), (485, 144, 486, 710), (710, 486, 152, 501), (492, 710, 501, 158), (150, 481, 711, 491), (481, 171, 516, 711), (711, 516, 173, 497), (491, 711, 497, 157), (149, 478, 712, 490), (478, 170, 517, 712), (712, 517, 172, 494), (490, 712, 494, 156), (136, 452, 713, 476), (452, 164, 518, 713), (713, 518, 171, 481), (476, 713, 481, 150), (131, 509, 714, 475), (509, 167, 519, 714), (714, 519, 170, 478), (475, 714, 478, 149), (129, 448, 715, 507), (448, 124, 430, 715), (715, 430, 160, 520), (507, 715, 520, 165), (131, 447, 716, 509), (447, 125, 431, 716), (716, 431, 161, 521), (509, 716, 521, 167), (125, 446, 717, 431), (446, 127, 505, 717), (717, 505, 163, 522), (431, 717, 522, 161), (126, 445, 718, 504), (445, 128, 506, 718), (718, 506, 164, 523), (504, 718, 523, 162), (130, 444, 719, 508), (444, 129, 507, 719), (719, 507, 165, 524), (508, 719, 524, 166), (127, 443, 720, 505), (443, 130, 508, 720), (720, 508, 166, 525), (505, 720, 525, 163), (156, 494, 721, 442), (494, 172, 526, 721), (721, 526, 169, 511), (442, 721, 511, 133), (132, 441, 722, 510), (441, 133, 511, 722), (722, 511, 169, 527), (510, 722, 527, 168), (134, 460, 723, 450), (460, 142, 502, 723), (723, 502, 160, 528), (450, 723, 528, 162), (157, 497, 724, 461), (497, 173, 529, 724), (724, 529, 168, 456), (461, 724, 456, 140), (176, 531, 725, 533), (531, 174, 530, 725), (725, 530, 175, 532), (533, 725, 532, 177), (181, 544, 726, 541), (544, 180, 536, 726), (726, 536, 174, 531), (541, 726, 531, 176), (180, 543, 727, 551), (543, 179, 550, 727), (727, 550, 185, 549), (551, 727, 549, 184), (178, 542, 728, 534), (542, 181, 541, 728), (728, 541, 176, 533), (534, 728, 533, 177), (173, 516, 729, 538), (516, 171, 537, 729), (729, 537, 181, 542), (538, 729, 542, 178), (148, 489, 730, 540), (489, 155, 535, 730), (730, 535, 179, 543), (540, 730, 543, 180), (171, 513, 731, 537), (513, 148, 540, 731), (731, 540, 180, 544), (537, 731, 544, 181), (155, 515, 732, 535), (515, 173, 538, 732), (732, 538, 178, 545), (535, 732, 545, 179), (184, 549, 733, 547), (549, 185, 548, 733), (733, 548, 183, 546), (547, 733, 546, 182), (175, 530, 734, 553), (530, 174, 552, 734), (734, 552, 182, 546), (553, 734, 546, 183), (179, 539, 735, 550), (539, 175, 553, 735), (735, 553, 183, 548), (550, 735, 548, 185), (174, 536, 736, 552), (536, 180, 551, 736), (736, 551, 184, 547), (552, 736, 547, 182)])
_uv = me_cube.uv_layers.new(name='UVMap')
_uv.uv.foreach_set('vector', [0.8178, 0.719, 0.8561, 0.719, 0.8561, 0.7372, 0.8178, 0.7372, 0.8561, 0.719, 0.875, 0.719, 0.875, 0.7372, 0.8561, 0.7372, 0.8561, 0.7372, 0.875, 0.7372, 0.875, 0.75, 0.8561, 0.75, 0.8178, 0.7372, 0.8561, 0.7372, 0.8561, 0.75, 0.8178, 0.75, 0.4167, 0.9428, 0.5052, 0.9428, 0.5052, 0.9811, 0.4167, 0.9811, 0.5052, 0.9428, 0.625, 0.9428, 0.625, 0.9811, 0.5052, 0.9811, 0.5052, 0.9811, 0.625, 0.9811, 0.625, 1.0, 0.5052, 1.0, 0.4167, 0.9811, 0.5052, 0.9811, 0.5052, 1.0, 0.4167, 1.0, 0.375, 0.2154, 0.4991, 0.2149, 0.4957, 0.2345, 0.375, 0.2341, 0.4991, 0.2149, 0.625, 0.2105, 0.5868, 0.2344, 0.4957, 0.2345, 0.4957, 0.2345, 0.5868, 0.2344, 0.5833, 0.2503, 0.4957, 0.2499, 0.375, 0.2341, 0.4957, 0.2345, 0.4957, 0.2499, 0.375, 0.2451, 0.3172, 0.7151, 0.3583, 0.7157, 0.3556, 0.7259, 0.3172, 0.7254, 0.3583, 0.7157, 0.4012, 0.7211, 0.3724, 0.7296, 0.3556, 0.7259, 0.3556, 0.7259, 0.3724, 0.7296, 0.367, 0.7322, 0.3547, 0.7306, 0.3172, 0.7254, 0.3556, 0.7259, 0.3547, 0.7306, 0.3172, 0.7302, 0.4012, 0.7211, 0.499, 0.7192, 0.5012, 0.7375, 0.415, 0.7378, 0.499, 0.7192, 0.5887, 0.719, 0.5922, 0.7377, 0.5012, 0.7375, 0.5012, 0.7375, 0.5922, 0.7377, 0.6303, 0.7553, 0.5049, 0.7517, 0.415, 0.7378, 0.5012, 0.7375, 0.5049, 0.7517, 0.4167, 0.7514, 0.375, 0.4679, 0.4948, 0.4443, 0.4948, 0.4812, 0.375, 0.4839, 0.4948, 0.4443, 0.5833, 0.4422, 0.5833, 0.4807, 0.4948, 0.4812, 0.4948, 0.4812, 0.5833, 0.4807, 0.5833, 0.4995, 0.4948, 0.4995, 0.375, 0.4839, 0.4948, 0.4812, 0.4948, 0.4995, 0.375, 0.4995, 0.375, 0.4995, 0.4948, 0.4995, 0.4952, 0.515, 0.375, 0.514, 0.4948, 0.4995, 0.5833, 0.4995, 0.585, 0.5149, 0.4952, 0.515, 0.4952, 0.515, 0.585, 0.5149, 0.5988, 0.5331, 0.4972, 0.5336, 0.375, 0.514, 0.4952, 0.515, 0.4972, 0.5336, 0.375, 0.5244, 0.375, 0.4679, 0.375, 0.4839, 0.3749, 0.4838, 0.375, 0.4679, 0.375, 0.4839, 0.375, 0.4995, 0.3744, 0.4991, 0.3749, 0.4838, 0.3749, 0.4838, 0.3744, 0.4991, 0.3697, 0.4947, 0.3743, 0.4833, 0.375, 0.4679, 0.3749, 0.4838, 0.3743, 0.4833, 0.375, 0.4679, 0.375, 0.1654, 0.5, 0.1654, 0.5, 0.1899, 0.375, 0.1901, 0.5, 0.1654, 0.625, 0.1654, 0.625, 0.1894, 0.5, 0.1899, 0.5, 0.1899, 0.625, 0.1894, 0.625, 0.2105, 0.4991, 0.2149, 0.375, 0.1901, 0.5, 0.1899, 0.4991, 0.2149, 0.375, 0.2154, 0.875, 0.5395, 0.8561, 0.5395, 0.8561, 0.5305, 0.875, 0.5305, 0.8561, 0.5395, 0.8178, 0.5395, 0.8178, 0.5305, 0.8561, 0.5305, 0.8561, 0.5305, 0.8178, 0.5305, 0.8178, 0.5293, 0.8561, 0.5293, 0.875, 0.5305, 0.8561, 0.5305, 0.8561, 0.5293, 0.875, 0.5293, 0.3429, 0.5, 0.3583, 0.4993, 0.3583, 0.5139, 0.3429, 0.514, 0.3583, 0.4993, 0.3697, 0.4947, 0.3697, 0.5136, 0.3583, 0.5139, 0.3583, 0.5139, 0.3697, 0.5136, 0.3697, 0.5244, 0.3584, 0.5244, 0.3429, 0.514, 0.3583, 0.5139, 0.3584, 0.5244, 0.3429, 0.5244, 0.375, 0.2256, 0.375, 0.2354, 0.375, 0.2359, 0.375, 0.2256, 0.375, 0.2354, 0.375, 0.2451, 0.375, 0.2499, 0.375, 0.2359, 0.375, 0.2359, 0.375, 0.2499, 0.375, 0.2503, 0.375, 0.236, 0.375, 0.2256, 0.375, 0.2359, 0.375, 0.236, 0.375, 0.2256, 0.125, 0.5293, 0.1401, 0.5293, 0.14, 0.5293, 0.125, 0.5293, 0.1401, 0.5293, 0.1525, 0.5293, 0.1512, 0.5293, 0.14, 0.5293, 0.14, 0.5293, 0.1512, 0.5293, 0.151, 0.5293, 0.14, 0.5293, 0.125, 0.5293, 0.14, 0.5293, 0.14, 0.5293, 0.125, 0.5293, 0.375, 0.4995, 0.375, 0.514, 0.3743, 0.5139, 0.3744, 0.4991, 0.375, 0.514, 0.375, 0.5244, 0.3742, 0.5244, 0.3743, 0.5139, 0.3743, 0.5139, 0.3742, 0.5244, 0.3697, 0.5244, 0.3697, 0.5136, 0.3744, 0.4991, 0.3743, 0.5139, 0.3697, 0.5136, 0.3697, 0.4947, 0.375, 0.4995, 0.375, 0.5146, 0.375, 0.5146, 0.375, 0.4995, 0.375, 0.5146, 0.375, 0.5293, 0.375, 0.5293, 0.375, 0.5146, 0.375, 0.5146, 0.375, 0.5293, 0.375, 0.5293, 0.375, 0.5146, 0.375, 0.4995, 0.375, 0.5146, 0.375, 0.5146, 0.375, 0.4995, 0.2238, 0.4879, 0.1474, 0.5344, 0.145, 0.5255, 0.189, 0.49, 0.1474, 0.5344, 0.125, 0.5395, 0.125, 0.5305, 0.145, 0.5255, 0.145, 0.5255, 0.125, 0.5305, 0.125, 0.5293, 0.1426, 0.5264, 0.189, 0.49, 0.145, 0.5255, 0.1426, 0.5264, 0.1744, 0.5039, 0.375, 0.2207, 0.375, 0.2354, 0.375, 0.2354, 0.375, 0.2207, 0.375, 0.2354, 0.375, 0.25, 0.375, 0.25, 0.375, 0.2354, 0.375, 0.2354, 0.375, 0.25, 0.375, 0.25, 0.375, 0.2354, 0.375, 0.2207, 0.375, 0.2354, 0.375, 0.2354, 0.375, 0.2207, 0.375, 0.4679, 0.375, 0.4839, 0.375, 0.4839, 0.375, 0.4679, 0.375, 0.4839, 0.375, 0.4995, 0.375, 0.4995, 0.375, 0.4839, 0.375, 0.4839, 0.375, 0.4995, 0.375, 0.4995, 0.375, 0.4839, 0.375, 0.4679, 0.375, 0.4839, 0.375, 0.4839, 0.375, 0.4679, 0.375, 0.2451, 0.4059, 0.2726, 0.3739, 0.2707, 0.375, 0.2488, 0.4059, 0.2726, 0.3385, 0.3537, 0.339, 0.3208, 0.3739, 0.2707, 0.3739, 0.2707, 0.339, 0.3208, 0.3385, 0.3177, 0.3712, 0.269, 0.375, 0.2488, 0.3739, 0.2707, 0.3712, 0.269, 0.375, 0.2451, 0.3483, 0.519, 0.3501, 0.5192, 0.3594, 0.4973, 0.3596, 0.4973, 0.3501, 0.5192, 0.3172, 0.519, 0.3557, 0.4973, 0.3594, 0.4973, 0.3594, 0.4973, 0.3557, 0.4973, 0.375, 0.4679, 0.375, 0.4679, 0.3596, 0.4973, 0.3594, 0.4973, 0.375, 0.4679, 0.375, 0.4679, 0.625, 0.4995, 0.625, 0.4807, 0.625, 0.4807, 0.625, 0.4995, 0.625, 0.4807, 0.625, 0.4422, 0.625, 0.4422, 0.625, 0.4807, 0.625, 0.4807, 0.625, 0.4422, 0.625, 0.4422, 0.625, 0.4807, 0.625, 0.4995, 0.625, 0.4807, 0.625, 0.4807, 0.625, 0.4995, 0.125, 0.5, 0.1445, 0.4954, 0.1423, 0.5116, 0.125, 0.514, 0.1445, 0.4954, 0.1875, 0.4635, 0.17, 0.495, 0.1423, 0.5116, 0.1423, 0.5116, 0.17, 0.495, 0.1571, 0.5183, 0.1407, 0.5236, 0.125, 0.514, 0.1423, 0.5116, 0.1407, 0.5236, 0.125, 0.5244, 0.5833, 0.4995, 0.5833, 0.4807, 0.6198, 0.4807, 0.6198, 0.4995, 0.5833, 0.4807, 0.5833, 0.4422, 0.6198, 0.4422, 0.6198, 0.4807, 0.6198, 0.4807, 0.6198, 0.4422, 0.625, 0.4422, 0.625, 0.4807, 0.6198, 0.4995, 0.6198, 0.4807, 0.625, 0.4807, 0.625, 0.4995, 0.375, 0.2451, 0.3712, 0.269, 0.3742, 0.2663, 0.375, 0.2499, 0.3712, 0.269, 0.3385, 0.3177, 0.3704, 0.2858, 0.3742, 0.2663, 0.3742, 0.2663, 0.3704, 0.2858, 0.375, 0.2813, 0.375, 0.2657, 0.375, 0.2499, 0.3742, 0.2663, 0.375, 0.2657, 0.375, 0.2503, 0.375, 0.2451, 0.4957, 0.2499, 0.4975, 0.2698, 0.4059, 0.2726, 0.4957, 0.2499, 0.5833, 0.2503, 0.5833, 0.2689, 0.4975, 0.2698, 0.4975, 0.2698, 0.5833, 0.2689, 0.5833, 0.3072, 0.4926, 0.311, 0.4059, 0.2726, 0.4975, 0.2698, 0.4926, 0.311, 0.3385, 0.3537, 0.4167, 0.8078, 0.4167, 0.8754, 0.3802, 0.8754, 0.3802, 0.8078, 0.4167, 0.8754, 0.4167, 0.9428, 0.3802, 0.9428, 0.3802, 0.8754, 0.3802, 0.8754, 0.3802, 0.9428, 0.375, 0.9428, 0.375, 0.8754, 0.3802, 0.8078, 0.3802, 0.8754, 0.375, 0.8754, 0.375, 0.8078, 0.4167, 0.8078, 0.5052, 0.8078, 0.5052, 0.8754, 0.4167, 0.8754, 0.5052, 0.8078, 0.625, 0.8078, 0.625, 0.8754, 0.5052, 0.8754, 0.5052, 0.8754, 0.625, 0.8754, 0.625, 0.9428, 0.5052, 0.9428, 0.4167, 0.8754, 0.5052, 0.8754, 0.5052, 0.9428, 0.4167, 0.9428, 0.6828, 0.719, 0.7504, 0.719, 0.7504, 0.7372, 0.6828, 0.7372, 0.7504, 0.719, 0.8178, 0.719, 0.8178, 0.7372, 0.7504, 0.7372, 0.7504, 0.7372, 0.8178, 0.7372, 0.8178, 0.75, 0.7504, 0.75, 0.6828, 0.7372, 0.7504, 0.7372, 0.7504, 0.75, 0.6828, 0.75, 0.5887, 0.719, 0.6397, 0.719, 0.6406, 0.7373, 0.5922, 0.7377, 0.6397, 0.719, 0.6828, 0.719, 0.6828, 0.7372, 0.6406, 0.7373, 0.6406, 0.7373, 0.6828, 0.7372, 0.6828, 0.75, 0.6449, 0.7507, 0.5922, 0.7377, 0.6406, 0.7373, 0.6449, 0.7507, 0.6303, 0.7553, 0.4167, 0.7514, 0.5049, 0.7517, 0.5053, 0.7695, 0.4167, 0.7694, 0.5049, 0.7517, 0.6303, 0.7553, 0.6257, 0.7699, 0.5053, 0.7695, 0.5053, 0.7695, 0.6257, 0.7699, 0.625, 0.8078, 0.5052, 0.8078, 0.4167, 0.7694, 0.5053, 0.7695, 0.5052, 0.8078, 0.4167, 0.8078, 0.8178, 0.5395, 0.7504, 0.5395, 0.7504, 0.5305, 0.8178, 0.5305, 0.7504, 0.5395, 0.6828, 0.5395, 0.6828, 0.5305, 0.7504, 0.5305, 0.7504, 0.5305, 0.6828, 0.5305, 0.6828, 0.5293, 0.7504, 0.5293, 0.8178, 0.5305, 0.7504, 0.5305, 0.7504, 0.5293, 0.8178, 0.5293, 0.3483, 0.519, 0.3436, 0.5274, 0.3448, 0.5289, 0.3487, 0.5284, 0.3436, 0.5274, 0.3429, 0.5244, 0.3483, 0.5287, 0.3448, 0.5289, 0.3448, 0.5289, 0.3483, 0.5287, 0.3509, 0.5293, 0.3492, 0.5293, 0.3487, 0.5284, 0.3448, 0.5289, 0.3492, 0.5293, 0.3509, 0.5293, 0.375, 0.5244, 0.3573, 0.5363, 0.3594, 0.5286, 0.375, 0.528, 0.3573, 0.5363, 0.3172, 0.519, 0.3501, 0.5192, 0.3594, 0.5286, 0.3594, 0.5286, 0.3501, 0.5192, 0.3483, 0.519, 0.3596, 0.5278, 0.375, 0.528, 0.3594, 0.5286, 0.3596, 0.5278, 0.375, 0.5244, 0.875, 0.5293, 0.8561, 0.5293, 0.8561, 0.5293, 0.875, 0.5293, 0.8561, 0.5293, 0.8178, 0.5293, 0.8178, 0.5293, 0.8561, 0.5293, 0.8561, 0.5293, 0.8178, 0.5293, 0.8178, 0.5293, 0.8561, 0.5293, 0.875, 0.5293, 0.8561, 0.5293, 0.8561, 0.5293, 0.875, 0.5293, 0.1571, 0.5183, 0.17, 0.495, 0.2123, 0.4573, 0.1725, 0.5073, 0.17, 0.495, 0.1875, 0.4635, 0.265, 0.3906, 0.2123, 0.4573, 0.2123, 0.4573, 0.265, 0.3906, 0.3385, 0.3177, 0.2491, 0.4209, 0.1725, 0.5073, 0.2123, 0.4573, 0.2491, 0.4209, 0.1744, 0.5039, 0.3429, 0.5293, 0.3429, 0.5293, 0.3509, 0.5066, 0.3429, 0.5146, 0.3429, 0.5293, 0.3429, 0.5293, 0.359, 0.4986, 0.3509, 0.5066, 0.3509, 0.5066, 0.359, 0.4986, 0.375, 0.4679, 0.359, 0.484, 0.3429, 0.5146, 0.3509, 0.5066, 0.359, 0.484, 0.3429, 0.5, 0.3385, 0.3537, 0.4926, 0.311, 0.494, 0.3761, 0.3704, 0.3836, 0.4926, 0.311, 0.5833, 0.3072, 0.5833, 0.3746, 0.494, 0.3761, 0.494, 0.3761, 0.5833, 0.3746, 0.5833, 0.4422, 0.4948, 0.4443, 0.3704, 0.3836, 0.494, 0.3761, 0.4948, 0.4443, 0.375, 0.4679, 0.4167, 0.9428, 0.4167, 0.9811, 0.3802, 0.9811, 0.3802, 0.9428, 0.4167, 0.9811, 0.4167, 1.0, 0.3802, 1.0, 0.3802, 0.9811, 0.3802, 0.9811, 0.3802, 1.0, 0.375, 1.0, 0.375, 0.9811, 0.3802, 0.9428, 0.3802, 0.9811, 0.375, 0.9811, 0.375, 0.9428, 0.151, 0.5293, 0.14, 0.5293, 0.14, 0.5293, 0.151, 0.5293, 0.14, 0.5293, 0.125, 0.5293, 0.125, 0.5293, 0.14, 0.5293, 0.14, 0.5293, 0.125, 0.5293, 0.125, 0.5293, 0.14, 0.5293, 0.151, 0.5293, 0.14, 0.5293, 0.14, 0.5293, 0.151, 0.5293, 0.367, 0.5293, 0.359, 0.5293, 0.359, 0.5293, 0.3687, 0.5293, 0.359, 0.5293, 0.3509, 0.5293, 0.3492, 0.5293, 0.359, 0.5293, 0.359, 0.5293, 0.3492, 0.5293, 0.3509, 0.5293, 0.359, 0.5293, 0.3687, 0.5293, 0.359, 0.5293, 0.359, 0.5293, 0.367, 0.5293, 0.375, 0.2207, 0.375, 0.2207, 0.375, 0.2207, 0.375, 0.2207, 0.375, 0.2207, 0.375, 0.2207, 0.375, 0.2207, 0.375, 0.2207, 0.375, 0.2207, 0.375, 0.2207, 0.375, 0.2207, 0.375, 0.2207, 0.375, 0.2207, 0.375, 0.2207, 0.375, 0.2207, 0.375, 0.2207, 0.1525, 0.5293, 0.1512, 0.5293, 0.1556, 0.5293, 0.1559, 0.5293, 0.1512, 0.5293, 0.151, 0.5293, 0.1556, 0.5293, 0.1556, 0.5293, 0.1556, 0.5293, 0.1556, 0.5293, 0.1563, 0.5293, 0.1563, 0.5293, 0.1559, 0.5293, 0.1556, 0.5293, 0.1563, 0.5293, 0.1562, 0.5293, 0.1525, 0.5293, 0.1401, 0.5293, 0.14, 0.5293, 0.1512, 0.5293, 0.1401, 0.5293, 0.125, 0.5293, 0.125, 0.5293, 0.14, 0.5293, 0.14, 0.5293, 0.125, 0.5293, 0.125, 0.5293, 0.14, 0.5293, 0.1512, 0.5293, 0.14, 0.5293, 0.14, 0.5293, 0.151, 0.5293, 0.375, 0.5244, 0.3596, 0.5278, 0.3591, 0.5289, 0.3696, 0.5287, 0.3596, 0.5278, 0.3483, 0.519, 0.3487, 0.5284, 0.3591, 0.5289, 0.3591, 0.5289, 0.3487, 0.5284, 0.3509, 0.5293, 0.359, 0.5293, 0.3696, 0.5287, 0.3591, 0.5289, 0.359, 0.5293, 0.367, 0.5293, 0.3429, 0.5244, 0.3584, 0.5244, 0.3589, 0.5286, 0.3483, 0.5287, 0.3584, 0.5244, 0.3697, 0.5244, 0.3692, 0.5286, 0.3589, 0.5286, 0.3589, 0.5286, 0.3692, 0.5286, 0.367, 0.5293, 0.359, 0.5293, 0.3483, 0.5287, 0.3589, 0.5286, 0.359, 0.5293, 0.3509, 0.5293, 0.3697, 0.5244, 0.3742, 0.5244, 0.3732, 0.5286, 0.3692, 0.5286, 0.3742, 0.5244, 0.375, 0.5244, 0.3696, 0.5287, 0.3732, 0.5286, 0.3732, 0.5286, 0.3696, 0.5287, 0.367, 0.5293, 0.3687, 0.5293, 0.3692, 0.5286, 0.3732, 0.5286, 0.3687, 0.5293, 0.367, 0.5293, 0.1744, 0.5039, 0.1426, 0.5264, 0.1405, 0.5288, 0.1534, 0.5268, 0.1426, 0.5264, 0.125, 0.5293, 0.125, 0.5293, 0.1405, 0.5288, 0.1405, 0.5288, 0.125, 0.5293, 0.125, 0.5293, 0.1401, 0.5293, 0.1534, 0.5268, 0.1405, 0.5288, 0.1401, 0.5293, 0.1525, 0.5293, 0.1571, 0.5183, 0.1725, 0.5073, 0.1571, 0.5266, 0.152, 0.5279, 0.1725, 0.5073, 0.1744, 0.5039, 0.1534, 0.5268, 0.1571, 0.5266, 0.1571, 0.5266, 0.1534, 0.5268, 0.1525, 0.5293, 0.1555, 0.5293, 0.152, 0.5279, 0.1571, 0.5266, 0.1555, 0.5293, 0.1525, 0.5293, 0.375, 0.2256, 0.375, 0.2256, 0.375, 0.2214, 0.375, 0.2214, 0.375, 0.2256, 0.375, 0.2256, 0.375, 0.2214, 0.375, 0.2214, 0.375, 0.2214, 0.375, 0.2214, 0.375, 0.2207, 0.375, 0.2207, 0.375, 0.2214, 0.375, 0.2214, 0.375, 0.2207, 0.375, 0.2207, 0.125, 0.5244, 0.1407, 0.5236, 0.1401, 0.5286, 0.125, 0.5286, 0.1407, 0.5236, 0.1571, 0.5183, 0.152, 0.5279, 0.1401, 0.5286, 0.1401, 0.5286, 0.152, 0.5279, 0.1525, 0.5293, 0.1401, 0.5293, 0.125, 0.5286, 0.1401, 0.5286, 0.1401, 0.5293, 0.125, 0.5293, 0.1562, 0.5293, 0.1563, 0.5293, 0.1563, 0.5293, 0.1563, 0.5293, 0.1563, 0.5293, 0.1562, 0.5293, 0.1563, 0.5293, 0.1563, 0.5293, 0.1563, 0.5293, 0.1563, 0.5293, 0.1563, 0.5293, 0.1563, 0.5293, 0.1563, 0.5293, 0.1563, 0.5293, 0.1563, 0.5293, 0.1563, 0.5293, 0.151, 0.5293, 0.151, 0.5293, 0.1556, 0.5293, 0.1556, 0.5293, 0.151, 0.5293, 0.151, 0.5293, 0.1556, 0.5293, 0.1556, 0.5293, 0.1556, 0.5293, 0.1556, 0.5293, 0.1563, 0.5293, 0.1563, 0.5293, 0.1556, 0.5293, 0.1556, 0.5293, 0.1563, 0.5293, 0.1563, 0.5293, 0.151, 0.5293, 0.1512, 0.5293, 0.1556, 0.5293, 0.1556, 0.5293, 0.1512, 0.5293, 0.1525, 0.5293, 0.1559, 0.5293, 0.1556, 0.5293, 0.1556, 0.5293, 0.1559, 0.5293, 0.1562, 0.5293, 0.1563, 0.5293, 0.1556, 0.5293, 0.1556, 0.5293, 0.1563, 0.5293, 0.1563, 0.5293, 0.1525, 0.5293, 0.1555, 0.5293, 0.1561, 0.5293, 0.1559, 0.5293, 0.1555, 0.5293, 0.1525, 0.5293, 0.1559, 0.5293, 0.1561, 0.5293, 0.1561, 0.5293, 0.1559, 0.5293, 0.1562, 0.5293, 0.1563, 0.5293, 0.1559, 0.5293, 0.1561, 0.5293, 0.1563, 0.5293, 0.1562, 0.5293, 0.3385, 0.3177, 0.339, 0.3208, 0.2639, 0.4073, 0.2491, 0.4209, 0.339, 0.3208, 0.3385, 0.3537, 0.2695, 0.4091, 0.2639, 0.4073, 0.2639, 0.4073, 0.2695, 0.4091, 0.2238, 0.4879, 0.189, 0.49, 0.2491, 0.4209, 0.2639, 0.4073, 0.189, 0.49, 0.1744, 0.5039, 0.625, 0.4422, 0.625, 0.3746, 0.625, 0.3746, 0.625, 0.4422, 0.625, 0.3746, 0.625, 0.3072, 0.625, 0.3072, 0.625, 0.3746, 0.625, 0.3746, 0.625, 0.3072, 0.625, 0.3072, 0.625, 0.3746, 0.625, 0.4422, 0.625, 0.3746, 0.625, 0.3746, 0.625, 0.4422, 0.6828, 0.5395, 0.6417, 0.5389, 0.6443, 0.5299, 0.6828, 0.5305, 0.6417, 0.5389, 0.5988, 0.5331, 0.6271, 0.5253, 0.6443, 0.5299, 0.6443, 0.5299, 0.6271, 0.5253, 0.6303, 0.5244, 0.6449, 0.5286, 0.6828, 0.5305, 0.6443, 0.5299, 0.6449, 0.5286, 0.6828, 0.5293, 0.5833, 0.3072, 0.5833, 0.2689, 0.6198, 0.2689, 0.6198, 0.3072, 0.5833, 0.2689, 0.5833, 0.2503, 0.6198, 0.2503, 0.6198, 0.2689, 0.6198, 0.2689, 0.6198, 0.2503, 0.625, 0.2503, 0.625, 0.2689, 0.6198, 0.3072, 0.6198, 0.2689, 0.625, 0.2689, 0.625, 0.3072, 0.5833, 0.4422, 0.5833, 0.3746, 0.6198, 0.3746, 0.6198, 0.4422, 0.5833, 0.3746, 0.5833, 0.3072, 0.6198, 0.3072, 0.6198, 0.3746, 0.6198, 0.3746, 0.6198, 0.3072, 0.625, 0.3072, 0.625, 0.3746, 0.6198, 0.4422, 0.6198, 0.3746, 0.625, 0.3746, 0.625, 0.4422, 0.5988, 0.5331, 0.585, 0.5149, 0.6207, 0.5141, 0.6271, 0.5253, 0.585, 0.5149, 0.5833, 0.4995, 0.6198, 0.4995, 0.6207, 0.5141, 0.6207, 0.5141, 0.6198, 0.4995, 0.625, 0.4995, 0.6257, 0.514, 0.6271, 0.5253, 0.6207, 0.5141, 0.6257, 0.514, 0.6303, 0.5244, 0.5833, 0.2503, 0.5868, 0.2344, 0.6207, 0.2352, 0.6198, 0.2503, 0.5868, 0.2344, 0.625, 0.2105, 0.625, 0.2195, 0.6207, 0.2352, 0.6207, 0.2352, 0.625, 0.2195, 0.625, 0.2207, 0.625, 0.2354, 0.6198, 0.2503, 0.6207, 0.2352, 0.625, 0.2354, 0.625, 0.2503, 0.625, 0.4422, 0.625, 0.3746, 0.625, 0.3746, 0.625, 0.4422, 0.625, 0.3746, 0.625, 0.3072, 0.625, 0.3072, 0.625, 0.3746, 0.625, 0.3746, 0.625, 0.3072, 0.625, 0.3072, 0.625, 0.3746, 0.625, 0.4422, 0.625, 0.3746, 0.625, 0.3746, 0.625, 0.4422, 0.6828, 0.5293, 0.6449, 0.5286, 0.6449, 0.5286, 0.6828, 0.5293, 0.6449, 0.5286, 0.6303, 0.5244, 0.6303, 0.5244, 0.6449, 0.5286, 0.6449, 0.5286, 0.6303, 0.5244, 0.6303, 0.5244, 0.6449, 0.5286, 0.6828, 0.5293, 0.6449, 0.5286, 0.6449, 0.5286, 0.6828, 0.5293, 0.625, 0.4995, 0.625, 0.4807, 0.625, 0.4807, 0.625, 0.4995, 0.625, 0.4807, 0.625, 0.4422, 0.625, 0.4422, 0.625, 0.4807, 0.625, 0.4807, 0.625, 0.4422, 0.625, 0.4422, 0.625, 0.4807, 0.625, 0.4995, 0.625, 0.4807, 0.625, 0.4807, 0.625, 0.4995, 0.6303, 0.5244, 0.6257, 0.514, 0.6257, 0.514, 0.6303, 0.5244, 0.6257, 0.514, 0.625, 0.4995, 0.625, 0.4995, 0.6257, 0.514, 0.6257, 0.514, 0.625, 0.4995, 0.625, 0.4995, 0.6257, 0.514, 0.6303, 0.5244, 0.6257, 0.514, 0.6257, 0.514, 0.6303, 0.5244, 0.8178, 0.5293, 0.7504, 0.5293, 0.7504, 0.5293, 0.8178, 0.5293, 0.7504, 0.5293, 0.6828, 0.5293, 0.6828, 0.5293, 0.7504, 0.5293, 0.7504, 0.5293, 0.6828, 0.5293, 0.6828, 0.5293, 0.7504, 0.5293, 0.8178, 0.5293, 0.7504, 0.5293, 0.7504, 0.5293, 0.8178, 0.5293, 0.625, 0.2503, 0.625, 0.2354, 0.625, 0.2354, 0.625, 0.2503, 0.625, 0.2354, 0.625, 0.2207, 0.625, 0.2207, 0.625, 0.2354, 0.625, 0.2354, 0.625, 0.2207, 0.625, 0.2207, 0.625, 0.2354, 0.625, 0.2503, 0.625, 0.2354, 0.625, 0.2354, 0.625, 0.2503, 0.625, 0.3072, 0.625, 0.2689, 0.625, 0.2689, 0.625, 0.3072, 0.625, 0.2689, 0.625, 0.2503, 0.625, 0.2503, 0.625, 0.2689, 0.625, 0.2689, 0.625, 0.2503, 0.625, 0.2503, 0.625, 0.2689, 0.625, 0.3072, 0.625, 0.2689, 0.625, 0.2689, 0.625, 0.3072, 0.6828, 0.5293, 0.6449, 0.5286, 0.6449, 0.5286, 0.6828, 0.5293, 0.6449, 0.5286, 0.6303, 0.5244, 0.6303, 0.5244, 0.6449, 0.5286, 0.6449, 0.5286, 0.6303, 0.5244, 0.6303, 0.5244, 0.6449, 0.5286, 0.6828, 0.5293, 0.6449, 0.5286, 0.6449, 0.5286, 0.6828, 0.5293, 0.625, 0.4995, 0.625, 0.4807, 0.6251, 0.4806, 0.6256, 0.4991, 0.625, 0.4807, 0.625, 0.4422, 0.625, 0.4422, 0.6251, 0.4806, 0.6251, 0.4806, 0.625, 0.4422, 0.625, 0.4422, 0.6257, 0.4801, 0.6256, 0.4991, 0.6251, 0.4806, 0.6257, 0.4801, 0.6303, 0.4947, 0.625, 0.3072, 0.625, 0.2689, 0.625, 0.2689, 0.625, 0.3072, 0.625, 0.2689, 0.625, 0.2503, 0.625, 0.2503, 0.625, 0.2689, 0.625, 0.2689, 0.625, 0.2503, 0.625, 0.2503, 0.625, 0.2689, 0.625, 0.3072, 0.625, 0.2689, 0.625, 0.2689, 0.625, 0.3072, 0.8178, 0.5293, 0.7504, 0.5293, 0.7504, 0.5286, 0.8178, 0.5286, 0.7504, 0.5293, 0.6828, 0.5293, 0.6828, 0.5286, 0.7504, 0.5286, 0.7504, 0.5286, 0.6828, 0.5286, 0.6828, 0.5244, 0.7504, 0.5244, 0.8178, 0.5286, 0.7504, 0.5286, 0.7504, 0.5244, 0.8178, 0.5244, 0.875, 0.5293, 0.8561, 0.5293, 0.8561, 0.5293, 0.875, 0.5293, 0.8561, 0.5293, 0.8178, 0.5293, 0.8178, 0.5293, 0.8561, 0.5293, 0.8561, 0.5293, 0.8178, 0.5293, 0.8178, 0.5293, 0.8561, 0.5293, 0.875, 0.5293, 0.8561, 0.5293, 0.8561, 0.5293, 0.875, 0.5293, 0.625, 0.2503, 0.625, 0.2354, 0.625, 0.2354, 0.625, 0.2503, 0.625, 0.2354, 0.625, 0.2207, 0.625, 0.2207, 0.625, 0.2354, 0.625, 0.2354, 0.625, 0.2207, 0.625, 0.2207, 0.625, 0.2354, 0.625, 0.2503, 0.625, 0.2354, 0.625, 0.2354, 0.625, 0.2503, 0.6303, 0.5244, 0.6257, 0.514, 0.6257, 0.514, 0.6303, 0.5244, 0.6257, 0.514, 0.625, 0.4995, 0.625, 0.4995, 0.6257, 0.514, 0.6257, 0.514, 0.625, 0.4995, 0.625, 0.4995, 0.6257, 0.514, 0.6303, 0.5244, 0.6257, 0.514, 0.6257, 0.514, 0.6303, 0.5244, 0.8178, 0.5293, 0.7504, 0.5293, 0.7504, 0.5293, 0.8178, 0.5293, 0.7504, 0.5293, 0.6828, 0.5293, 0.6828, 0.5293, 0.7504, 0.5293, 0.7504, 0.5293, 0.6828, 0.5293, 0.6828, 0.5293, 0.7504, 0.5293, 0.8178, 0.5293, 0.7504, 0.5293, 0.7504, 0.5293, 0.8178, 0.5293, 0.625, 0.3072, 0.625, 0.2689, 0.625, 0.2689, 0.625, 0.3072, 0.625, 0.2689, 0.625, 0.2503, 0.625, 0.2503, 0.625, 0.2689, 0.625, 0.2689, 0.625, 0.2503, 0.625, 0.2503, 0.625, 0.2689, 0.625, 0.3072, 0.625, 0.2689, 0.625, 0.2689, 0.625, 0.3072, 0.6828, 0.5, 0.7504, 0.5, 0.7504, 0.514, 0.6828, 0.514, 0.7504, 0.5, 0.8178, 0.5, 0.8178, 0.514, 0.7504, 0.514, 0.7504, 0.514, 0.8178, 0.514, 0.8178, 0.5244, 0.7504, 0.5244, 0.6828, 0.514, 0.7504, 0.514, 0.7504, 0.5244, 0.6828, 0.5244, 0.8178, 0.5, 0.8561, 0.5, 0.8561, 0.514, 0.8178, 0.514, 0.8561, 0.5, 0.875, 0.5, 0.875, 0.514, 0.8561, 0.514, 0.8561, 0.514, 0.875, 0.514, 0.875, 0.5244, 0.8561, 0.5244, 0.8178, 0.514, 0.8561, 0.514, 0.8561, 0.5244, 0.8178, 0.5244, 0.6303, 0.4947, 0.6449, 0.4993, 0.645, 0.5138, 0.6308, 0.5132, 0.6449, 0.4993, 0.6828, 0.5, 0.6828, 0.514, 0.645, 0.5138, 0.645, 0.5138, 0.6828, 0.514, 0.6828, 0.5244, 0.6453, 0.524, 0.6308, 0.5132, 0.645, 0.5138, 0.6453, 0.524, 0.633, 0.5219, 0.6828, 0.5293, 0.6449, 0.5286, 0.645, 0.5281, 0.6828, 0.5286, 0.6449, 0.5286, 0.6303, 0.5244, 0.6308, 0.524, 0.645, 0.5281, 0.645, 0.5281, 0.6308, 0.524, 0.633, 0.5219, 0.6453, 0.524, 0.6828, 0.5286, 0.645, 0.5281, 0.6453, 0.524, 0.6828, 0.5244, 0.625, 0.4422, 0.625, 0.3746, 0.625, 0.3746, 0.625, 0.4422, 0.625, 0.3746, 0.625, 0.3072, 0.625, 0.3072, 0.625, 0.3746, 0.625, 0.3746, 0.625, 0.3072, 0.625, 0.3072, 0.625, 0.3746, 0.625, 0.4422, 0.625, 0.3746, 0.625, 0.3746, 0.625, 0.4422, 0.875, 0.5293, 0.8561, 0.5293, 0.8561, 0.5286, 0.875, 0.5286, 0.8561, 0.5293, 0.8178, 0.5293, 0.8178, 0.5286, 0.8561, 0.5286, 0.8561, 0.5286, 0.8178, 0.5286, 0.8178, 0.5244, 0.8561, 0.5244, 0.875, 0.5286, 0.8561, 0.5286, 0.8561, 0.5244, 0.875, 0.5244, 0.625, 0.2503, 0.625, 0.2354, 0.625, 0.2354, 0.625, 0.2503, 0.625, 0.2354, 0.625, 0.2207, 0.625, 0.2207, 0.625, 0.2354, 0.625, 0.2354, 0.625, 0.2207, 0.625, 0.2207, 0.625, 0.2354, 0.625, 0.2503, 0.625, 0.2354, 0.625, 0.2354, 0.625, 0.2503, 0.6303, 0.5244, 0.6257, 0.514, 0.6263, 0.5138, 0.6308, 0.524, 0.6257, 0.514, 0.625, 0.4995, 0.6256, 0.4991, 0.6263, 0.5138, 0.6263, 0.5138, 0.6256, 0.4991, 0.6303, 0.4947, 0.6308, 0.5132, 0.6308, 0.524, 0.6263, 0.5138, 0.6308, 0.5132, 0.633, 0.5219, 0.1749, 0.6645, 0.2496, 0.6691, 0.2496, 0.6924, 0.1814, 0.6921, 0.2496, 0.6691, 0.3244, 0.6645, 0.3179, 0.6921, 0.2496, 0.6924, 0.2496, 0.6924, 0.3179, 0.6921, 0.3172, 0.7151, 0.2496, 0.7151, 0.1814, 0.6921, 0.2496, 0.6924, 0.2496, 0.7151, 0.1822, 0.7151, 0.5887, 0.6666, 0.6397, 0.6666, 0.6397, 0.6927, 0.5887, 0.6927, 0.6397, 0.6666, 0.6828, 0.6666, 0.6828, 0.6927, 0.6397, 0.6927, 0.6397, 0.6927, 0.6828, 0.6927, 0.6828, 0.719, 0.6397, 0.719, 0.5887, 0.6927, 0.6397, 0.6927, 0.6397, 0.719, 0.5887, 0.719, 0.6828, 0.6666, 0.7504, 0.6666, 0.7504, 0.6927, 0.6828, 0.6927, 0.7504, 0.6666, 0.8178, 0.6666, 0.8178, 0.6927, 0.7504, 0.6927, 0.7504, 0.6927, 0.8178, 0.6927, 0.8178, 0.719, 0.7504, 0.719, 0.6828, 0.6927, 0.7504, 0.6927, 0.7504, 0.719, 0.6828, 0.719, 0.125, 0.6666, 0.1424, 0.6664, 0.1437, 0.6922, 0.125, 0.6922, 0.1424, 0.6664, 0.1749, 0.6645, 0.1814, 0.6921, 0.1437, 0.6922, 0.1437, 0.6922, 0.1814, 0.6921, 0.1822, 0.7151, 0.1439, 0.7151, 0.125, 0.6922, 0.1437, 0.6922, 0.1439, 0.7151, 0.125, 0.7151, 0.4167, 0.0, 0.5052, 0.0, 0.5043, 0.01286, 0.4132, 0.01295, 0.5052, 0.0, 0.625, 0.0, 0.625, 0.01277, 0.5043, 0.01286, 0.5043, 0.01286, 0.625, 0.01277, 0.625, 0.03097, 0.5009, 0.0313, 0.4132, 0.01295, 0.5043, 0.01286, 0.5009, 0.0313, 0.375, 0.03493, 0.4113, 0.6666, 0.5, 0.6666, 0.4997, 0.6928, 0.4102, 0.6929, 0.5, 0.6666, 0.5887, 0.6666, 0.5887, 0.6927, 0.4997, 0.6928, 0.4997, 0.6928, 0.5887, 0.6927, 0.5887, 0.719, 0.499, 0.7192, 0.4102, 0.6929, 0.4997, 0.6928, 0.499, 0.7192, 0.4012, 0.7211, 0.3244, 0.6645, 0.3617, 0.6664, 0.3602, 0.6923, 0.3179, 0.6921, 0.3617, 0.6664, 0.4113, 0.6666, 0.4102, 0.6929, 0.3602, 0.6923, 0.3602, 0.6923, 0.4102, 0.6929, 0.4012, 0.7211, 0.3583, 0.7157, 0.3179, 0.6921, 0.3602, 0.6923, 0.3583, 0.7157, 0.3172, 0.7151, 0.8178, 0.6666, 0.8561, 0.6666, 0.8561, 0.6927, 0.8178, 0.6927, 0.8561, 0.6666, 0.875, 0.6666, 0.875, 0.6927, 0.8561, 0.6927, 0.8561, 0.6927, 0.875, 0.6927, 0.875, 0.719, 0.8561, 0.719, 0.8178, 0.6927, 0.8561, 0.6927, 0.8561, 0.719, 0.8178, 0.719, 0.3172, 0.7302, 0.3547, 0.7306, 0.355, 0.7388, 0.3172, 0.7386, 0.3547, 0.7306, 0.367, 0.7322, 0.3692, 0.7394, 0.355, 0.7388, 0.355, 0.7388, 0.3692, 0.7394, 0.3697, 0.7553, 0.3551, 0.7507, 0.3172, 0.7386, 0.355, 0.7388, 0.3551, 0.7507, 0.3172, 0.75, 0.125, 0.7302, 0.1439, 0.7302, 0.1439, 0.7386, 0.125, 0.7386, 0.1439, 0.7302, 0.1822, 0.7302, 0.1822, 0.7386, 0.1439, 0.7386, 0.1439, 0.7386, 0.1822, 0.7386, 0.1822, 0.75, 0.1439, 0.75, 0.125, 0.7386, 0.1439, 0.7386, 0.1439, 0.75, 0.125, 0.75, 0.1822, 0.7302, 0.2496, 0.7302, 0.2496, 0.7386, 0.1822, 0.7386, 0.2496, 0.7302, 0.3172, 0.7302, 0.3172, 0.7386, 0.2496, 0.7386, 0.2496, 0.7386, 0.3172, 0.7386, 0.3172, 0.75, 0.2496, 0.75, 0.1822, 0.7386, 0.2496, 0.7386, 0.2496, 0.75, 0.1822, 0.75, 0.4012, 0.7211, 0.415, 0.7378, 0.3786, 0.7388, 0.3724, 0.7296, 0.415, 0.7378, 0.4167, 0.7514, 0.3797, 0.7517, 0.3786, 0.7388, 0.3786, 0.7388, 0.3797, 0.7517, 0.3697, 0.7553, 0.3692, 0.7394, 0.3724, 0.7296, 0.3786, 0.7388, 0.3692, 0.7394, 0.367, 0.7322, 0.4167, 0.7514, 0.4167, 0.7694, 0.3801, 0.7695, 0.3797, 0.7517, 0.4167, 0.7694, 0.4167, 0.8078, 0.3802, 0.8078, 0.3801, 0.7695, 0.3801, 0.7695, 0.3802, 0.8078, 0.375, 0.8078, 0.3743, 0.7699, 0.3797, 0.7517, 0.3801, 0.7695, 0.3743, 0.7699, 0.3697, 0.7553, 0.1822, 0.7151, 0.2496, 0.7151, 0.2496, 0.7254, 0.1822, 0.7254, 0.2496, 0.7151, 0.3172, 0.7151, 0.3172, 0.7254, 0.2496, 0.7254, 0.2496, 0.7254, 0.3172, 0.7254, 0.3172, 0.7302, 0.2496, 0.7302, 0.1822, 0.7254, 0.2496, 0.7254, 0.2496, 0.7302, 0.1822, 0.7302, 0.4167, 0.0, 0.4132, 0.01295, 0.3793, 0.0121, 0.3802, 0.0, 0.4132, 0.01295, 0.375, 0.03493, 0.375, 0.02514, 0.3793, 0.0121, 0.3793, 0.0121, 0.375, 0.02514, 0.375, 0.02374, 0.375, 0.01187, 0.3802, 0.0, 0.3793, 0.0121, 0.375, 0.01187, 0.375, 0.0, 0.125, 0.7151, 0.1439, 0.7151, 0.1439, 0.7254, 0.125, 0.7254, 0.1439, 0.7151, 0.1822, 0.7151, 0.1822, 0.7254, 0.1439, 0.7254, 0.1439, 0.7254, 0.1822, 0.7254, 0.1822, 0.7302, 0.1439, 0.7302, 0.125, 0.7254, 0.1439, 0.7254, 0.1439, 0.7302, 0.125, 0.7302, 0.8178, 0.5395, 0.8561, 0.5395, 0.8561, 0.5606, 0.8178, 0.5606, 0.8561, 0.5395, 0.875, 0.5395, 0.875, 0.5606, 0.8561, 0.5606, 0.8561, 0.5606, 0.875, 0.5606, 0.875, 0.5846, 0.8561, 0.5846, 0.8178, 0.5606, 0.8561, 0.5606, 0.8561, 0.5846, 0.8178, 0.5846, 0.3172, 0.519, 0.3573, 0.5363, 0.3597, 0.5599, 0.3179, 0.5587, 0.3573, 0.5363, 0.375, 0.5244, 0.4083, 0.5592, 0.3597, 0.5599, 0.3597, 0.5599, 0.4083, 0.5592, 0.4113, 0.5846, 0.3617, 0.5848, 0.3179, 0.5587, 0.3597, 0.5599, 0.3617, 0.5848, 0.3244, 0.5863, 0.375, 0.5244, 0.4972, 0.5336, 0.4995, 0.5597, 0.4083, 0.5592, 0.4972, 0.5336, 0.5988, 0.5331, 0.5898, 0.5599, 0.4995, 0.5597, 0.4995, 0.5597, 0.5898, 0.5599, 0.5887, 0.5846, 0.5, 0.5846, 0.4083, 0.5592, 0.4995, 0.5597, 0.5, 0.5846, 0.4113, 0.5846, 0.125, 0.5395, 0.1474, 0.5344, 0.1445, 0.5595, 0.125, 0.5606, 0.1474, 0.5344, 0.2238, 0.4879, 0.1848, 0.5562, 0.1445, 0.5595, 0.1445, 0.5595, 0.1848, 0.5562, 0.1749, 0.5863, 0.1424, 0.5848, 0.125, 0.5606, 0.1445, 0.5595, 0.1424, 0.5848, 0.125, 0.5846, 0.6828, 0.5395, 0.7504, 0.5395, 0.7504, 0.5606, 0.6828, 0.5606, 0.7504, 0.5395, 0.8178, 0.5395, 0.8178, 0.5606, 0.7504, 0.5606, 0.7504, 0.5606, 0.8178, 0.5606, 0.8178, 0.5846, 0.7504, 0.5846, 0.6828, 0.5606, 0.7504, 0.5606, 0.7504, 0.5846, 0.6828, 0.5846, 0.5988, 0.5331, 0.6417, 0.5389, 0.64, 0.5604, 0.5898, 0.5599, 0.6417, 0.5389, 0.6828, 0.5395, 0.6828, 0.5606, 0.64, 0.5604, 0.64, 0.5604, 0.6828, 0.5606, 0.6828, 0.5846, 0.6397, 0.5846, 0.5898, 0.5599, 0.64, 0.5604, 0.6397, 0.5846, 0.5887, 0.5846, 0.2238, 0.4879, 0.2548, 0.5228, 0.2505, 0.558, 0.1848, 0.5562, 0.2548, 0.5228, 0.3172, 0.519, 0.3179, 0.5587, 0.2505, 0.558, 0.2505, 0.558, 0.3179, 0.5587, 0.3244, 0.5863, 0.2496, 0.5818, 0.1848, 0.5562, 0.2505, 0.558, 0.2496, 0.5818, 0.1749, 0.5863, 0.375, 0.1381, 0.5, 0.1381, 0.5, 0.1484, 0.375, 0.1484, 0.5, 0.1381, 0.625, 0.1381, 0.625, 0.1484, 0.5, 0.1484, 0.5, 0.1484, 0.625, 0.1484, 0.625, 0.1654, 0.5, 0.1654, 0.375, 0.1484, 0.5, 0.1484, 0.5, 0.1654, 0.375, 0.1654, 0.375, 0.03493, 0.5009, 0.0313, 0.5, 0.05736, 0.375, 0.05778, 0.5009, 0.0313, 0.625, 0.03097, 0.625, 0.05728, 0.5, 0.05736, 0.5, 0.05736, 0.625, 0.05728, 0.625, 0.0834, 0.5, 0.0834, 0.375, 0.05778, 0.5, 0.05736, 0.5, 0.0834, 0.375, 0.0834, 0.8178, 0.6381, 0.8561, 0.6381, 0.8561, 0.6491, 0.8178, 0.6491, 0.8561, 0.6381, 0.875, 0.6381, 0.875, 0.6491, 0.8561, 0.6491, 0.8561, 0.6491, 0.875, 0.6491, 0.875, 0.6666, 0.8561, 0.6666, 0.8178, 0.6491, 0.8561, 0.6491, 0.8561, 0.6666, 0.8178, 0.6666, 0.3483, 0.6381, 0.3642, 0.6381, 0.3637, 0.649, 0.3458, 0.6486, 0.3642, 0.6381, 0.4113, 0.6381, 0.4113, 0.6491, 0.3637, 0.649, 0.3637, 0.649, 0.4113, 0.6491, 0.4113, 0.6666, 0.3617, 0.6664, 0.3458, 0.6486, 0.3637, 0.649, 0.3617, 0.6664, 0.3244, 0.6645, 0.4113, 0.6381, 0.5, 0.6381, 0.5, 0.6491, 0.4113, 0.6491, 0.5, 0.6381, 0.5887, 0.6381, 0.5887, 0.6491, 0.5, 0.6491, 0.5, 0.6491, 0.5887, 0.6491, 0.5887, 0.6666, 0.5, 0.6666, 0.4113, 0.6491, 0.5, 0.6491, 0.5, 0.6666, 0.4113, 0.6666, 0.125, 0.6381, 0.14, 0.6381, 0.1404, 0.649, 0.125, 0.6491, 0.14, 0.6381, 0.151, 0.6381, 0.1535, 0.6486, 0.1404, 0.649, 0.1404, 0.649, 0.1535, 0.6486, 0.1749, 0.6645, 0.1424, 0.6664, 0.125, 0.6491, 0.1404, 0.649, 0.1424, 0.6664, 0.125, 0.6666, 0.6828, 0.6381, 0.7504, 0.6381, 0.7504, 0.6491, 0.6828, 0.6491, 0.7504, 0.6381, 0.8178, 0.6381, 0.8178, 0.6491, 0.7504, 0.6491, 0.7504, 0.6491, 0.8178, 0.6491, 0.8178, 0.6666, 0.7504, 0.6666, 0.6828, 0.6491, 0.7504, 0.6491, 0.7504, 0.6666, 0.6828, 0.6666, 0.5887, 0.6381, 0.6397, 0.6381, 0.6397, 0.6491, 0.5887, 0.6491, 0.6397, 0.6381, 0.6828, 0.6381, 0.6828, 0.6491, 0.6397, 0.6491, 0.6397, 0.6491, 0.6828, 0.6491, 0.6828, 0.6666, 0.6397, 0.6666, 0.5887, 0.6491, 0.6397, 0.6491, 0.6397, 0.6666, 0.5887, 0.6666, 0.3429, 0.6344, 0.3397, 0.6477, 0.3359, 0.6475, 0.3429, 0.6363, 0.3397, 0.6477, 0.3118, 0.6591, 0.3091, 0.6554, 0.3359, 0.6475, 0.3359, 0.6475, 0.3091, 0.6554, 0.2963, 0.6536, 0.3117, 0.6471, 0.3429, 0.6363, 0.3359, 0.6475, 0.3117, 0.6471, 0.3429, 0.6344, 0.1563, 0.6406, 0.2496, 0.638, 0.2458, 0.6476, 0.1563, 0.648, 0.2496, 0.638, 0.3429, 0.6344, 0.3117, 0.6471, 0.2458, 0.6476, 0.2458, 0.6476, 0.3117, 0.6471, 0.2963, 0.6536, 0.2437, 0.6551, 0.1563, 0.648, 0.2458, 0.6476, 0.2437, 0.6551, 0.1563, 0.6554, 0.3118, 0.6591, 0.2457, 0.6591, 0.2452, 0.6583, 0.3091, 0.6554, 0.2457, 0.6591, 0.1563, 0.6591, 0.1563, 0.6587, 0.2452, 0.6583, 0.2452, 0.6583, 0.1563, 0.6587, 0.1563, 0.6554, 0.2437, 0.6551, 0.3091, 0.6554, 0.2452, 0.6583, 0.2437, 0.6551, 0.2963, 0.6536, 0.1563, 0.6127, 0.1595, 0.6026, 0.1608, 0.6024, 0.1601, 0.612, 0.1595, 0.6026, 0.1874, 0.5909, 0.164, 0.5909, 0.1608, 0.6024, 0.1608, 0.6024, 0.164, 0.5909, 0.1874, 0.5909, 0.1874, 0.6024, 0.1601, 0.612, 0.1608, 0.6024, 0.1874, 0.6024, 0.1874, 0.6119, 0.1563, 0.5909, 0.2496, 0.5909, 0.2496, 0.5909, 0.1563, 0.5909, 0.2496, 0.5909, 0.3429, 0.5909, 0.3429, 0.5909, 0.2496, 0.5909, 0.2496, 0.5909, 0.3429, 0.5909, 0.3429, 0.5909, 0.2496, 0.5909, 0.1563, 0.5909, 0.2496, 0.5909, 0.2496, 0.5909, 0.1563, 0.5909, 0.1563, 0.6227, 0.1563, 0.6181, 0.1601, 0.6181, 0.1601, 0.6231, 0.1563, 0.6181, 0.1563, 0.6127, 0.1601, 0.612, 0.1601, 0.6181, 0.1601, 0.6181, 0.1601, 0.612, 0.1874, 0.6119, 0.1874, 0.618, 0.1601, 0.6231, 0.1601, 0.6181, 0.1874, 0.618, 0.1874, 0.6231, 0.1874, 0.5909, 0.2496, 0.5909, 0.2502, 0.6025, 0.1874, 0.6024, 0.2496, 0.5909, 0.3118, 0.5909, 0.3144, 0.6028, 0.2502, 0.6025, 0.2502, 0.6025, 0.3144, 0.6028, 0.3429, 0.6159, 0.2528, 0.6122, 0.1874, 0.6024, 0.2502, 0.6025, 0.2528, 0.6122, 0.1874, 0.6119, 0.3118, 0.5909, 0.3397, 0.6029, 0.339, 0.6028, 0.3351, 0.5909, 0.3397, 0.6029, 0.3429, 0.6159, 0.3429, 0.615, 0.339, 0.6028, 0.339, 0.6028, 0.3429, 0.615, 0.3429, 0.6159, 0.3144, 0.6028, 0.3351, 0.5909, 0.339, 0.6028, 0.3144, 0.6028, 0.3118, 0.5909, 0.5887, 0.5846, 0.6397, 0.5846, 0.6397, 0.6016, 0.5887, 0.6016, 0.6397, 0.5846, 0.6828, 0.5846, 0.6828, 0.6016, 0.6397, 0.6016, 0.6397, 0.6016, 0.6828, 0.6016, 0.6828, 0.6119, 0.6397, 0.6119, 0.5887, 0.6016, 0.6397, 0.6016, 0.6397, 0.6119, 0.5887, 0.6119, 0.6828, 0.5846, 0.7504, 0.5846, 0.7504, 0.6016, 0.6828, 0.6016, 0.7504, 0.5846, 0.8178, 0.5846, 0.8178, 0.6016, 0.7504, 0.6016, 0.7504, 0.6016, 0.8178, 0.6016, 0.8178, 0.6119, 0.7504, 0.6119, 0.6828, 0.6016, 0.7504, 0.6016, 0.7504, 0.6119, 0.6828, 0.6119, 0.125, 0.5846, 0.1424, 0.5848, 0.1404, 0.6017, 0.125, 0.6016, 0.1424, 0.5848, 0.1749, 0.5863, 0.1535, 0.602, 0.1404, 0.6017, 0.1404, 0.6017, 0.1535, 0.602, 0.151, 0.6119, 0.14, 0.6119, 0.125, 0.6016, 0.1404, 0.6017, 0.14, 0.6119, 0.125, 0.6119, 0.4113, 0.5846, 0.5, 0.5846, 0.5, 0.6016, 0.4113, 0.6016, 0.5, 0.5846, 0.5887, 0.5846, 0.5887, 0.6016, 0.5, 0.6016, 0.5, 0.6016, 0.5887, 0.6016, 0.5887, 0.6119, 0.5, 0.6119, 0.4113, 0.6016, 0.5, 0.6016, 0.5, 0.6119, 0.4113, 0.6119, 0.3244, 0.5863, 0.3617, 0.5848, 0.3637, 0.6017, 0.3458, 0.602, 0.3617, 0.5848, 0.4113, 0.5846, 0.4113, 0.6016, 0.3637, 0.6017, 0.3637, 0.6017, 0.4113, 0.6016, 0.4113, 0.6119, 0.3642, 0.6119, 0.3458, 0.602, 0.3637, 0.6017, 0.3642, 0.6119, 0.3483, 0.6119, 0.8178, 0.5846, 0.8561, 0.5846, 0.8561, 0.6016, 0.8178, 0.6016, 0.8561, 0.5846, 0.875, 0.5846, 0.875, 0.6016, 0.8561, 0.6016, 0.8561, 0.6016, 0.875, 0.6016, 0.875, 0.6119, 0.8561, 0.6119, 0.8178, 0.6016, 0.8561, 0.6016, 0.8561, 0.6119, 0.8178, 0.6119, 0.375, 0.1269, 0.5, 0.1269, 0.5, 0.132, 0.375, 0.132, 0.5, 0.1269, 0.625, 0.1269, 0.625, 0.132, 0.5, 0.132, 0.5, 0.132, 0.625, 0.132, 0.625, 0.1381, 0.5, 0.1381, 0.375, 0.132, 0.5, 0.132, 0.5, 0.1381, 0.375, 0.1381, 0.375, 0.0834, 0.5, 0.0834, 0.5, 0.1009, 0.375, 0.1009, 0.5, 0.0834, 0.625, 0.0834, 0.625, 0.1009, 0.5, 0.1009, 0.5, 0.1009, 0.625, 0.1009, 0.625, 0.1119, 0.5, 0.1119, 0.375, 0.1009, 0.5, 0.1009, 0.5, 0.1119, 0.375, 0.1119, 0.1563, 0.6591, 0.1563, 0.648, 0.1563, 0.648, 0.1563, 0.6591, 0.1563, 0.648, 0.1563, 0.6369, 0.1563, 0.6369, 0.1563, 0.648, 0.1563, 0.648, 0.1563, 0.6369, 0.1563, 0.6369, 0.1563, 0.648, 0.1563, 0.6591, 0.1563, 0.648, 0.1563, 0.648, 0.1563, 0.6591, 0.1874, 0.6231, 0.2535, 0.6231, 0.2528, 0.6296, 0.1848, 0.6298, 0.2535, 0.6231, 0.3429, 0.6231, 0.3429, 0.6292, 0.2528, 0.6296, 0.2528, 0.6296, 0.3429, 0.6292, 0.3429, 0.6344, 0.2496, 0.638, 0.1848, 0.6298, 0.2528, 0.6296, 0.2496, 0.638, 0.1563, 0.6406, 0.3429, 0.6231, 0.3429, 0.6295, 0.3429, 0.6295, 0.3429, 0.6231, 0.3429, 0.6295, 0.3429, 0.6369, 0.3429, 0.6369, 0.3429, 0.6295, 0.3429, 0.6295, 0.3429, 0.6369, 0.3429, 0.6369, 0.3429, 0.6295, 0.3429, 0.6231, 0.3429, 0.6295, 0.3429, 0.6295, 0.3429, 0.6231, 0.5887, 0.6231, 0.6397, 0.6231, 0.6397, 0.6297, 0.5887, 0.6297, 0.6397, 0.6231, 0.6828, 0.6231, 0.6828, 0.6297, 0.6397, 0.6297, 0.6397, 0.6297, 0.6828, 0.6297, 0.6828, 0.6381, 0.6397, 0.6381, 0.5887, 0.6297, 0.6397, 0.6297, 0.6397, 0.6381, 0.5887, 0.6381, 0.6828, 0.6231, 0.7504, 0.6231, 0.7504, 0.6297, 0.6828, 0.6297, 0.7504, 0.6231, 0.8178, 0.6231, 0.8178, 0.6297, 0.7504, 0.6297, 0.7504, 0.6297, 0.8178, 0.6297, 0.8178, 0.6381, 0.7504, 0.6381, 0.6828, 0.6297, 0.7504, 0.6297, 0.7504, 0.6381, 0.6828, 0.6381, 0.125, 0.6231, 0.14, 0.6231, 0.14, 0.6297, 0.125, 0.6297, 0.14, 0.6231, 0.151, 0.6231, 0.151, 0.6297, 0.14, 0.6297, 0.14, 0.6297, 0.151, 0.6297, 0.151, 0.6381, 0.14, 0.6381, 0.125, 0.6297, 0.14, 0.6297, 0.14, 0.6381, 0.125, 0.6381, 0.4113, 0.6231, 0.5, 0.6231, 0.5, 0.6297, 0.4113, 0.6297, 0.5, 0.6231, 0.5887, 0.6231, 0.5887, 0.6297, 0.5, 0.6297, 0.5, 0.6297, 0.5887, 0.6297, 0.5887, 0.6381, 0.5, 0.6381, 0.4113, 0.6297, 0.5, 0.6297, 0.5, 0.6381, 0.4113, 0.6381, 0.3483, 0.6231, 0.3642, 0.6231, 0.3642, 0.6297, 0.3483, 0.6297, 0.3642, 0.6231, 0.4113, 0.6231, 0.4113, 0.6297, 0.3642, 0.6297, 0.3642, 0.6297, 0.4113, 0.6297, 0.4113, 0.6381, 0.3642, 0.6381, 0.3483, 0.6297, 0.3642, 0.6297, 0.3642, 0.6381, 0.3483, 0.6381, 0.8178, 0.6231, 0.8561, 0.6231, 0.8561, 0.6297, 0.8178, 0.6297, 0.8561, 0.6231, 0.875, 0.6231, 0.875, 0.6297, 0.8561, 0.6297, 0.8561, 0.6297, 0.875, 0.6297, 0.875, 0.6381, 0.8561, 0.6381, 0.8178, 0.6297, 0.8561, 0.6297, 0.8561, 0.6381, 0.8178, 0.6381, 0.3483, 0.6231, 0.3483, 0.6297, 0.3436, 0.6297, 0.3436, 0.6231, 0.3483, 0.6297, 0.3483, 0.6381, 0.3436, 0.6381, 0.3436, 0.6297, 0.3436, 0.6297, 0.3436, 0.6381, 0.3429, 0.6381, 0.3429, 0.6297, 0.3436, 0.6231, 0.3436, 0.6297, 0.3429, 0.6297, 0.3429, 0.6231, 0.1749, 0.6645, 0.1535, 0.6486, 0.1593, 0.6479, 0.186, 0.6567, 0.1535, 0.6486, 0.151, 0.6381, 0.1556, 0.6381, 0.1593, 0.6479, 0.1593, 0.6479, 0.1556, 0.6381, 0.1563, 0.6381, 0.1595, 0.6481, 0.186, 0.6567, 0.1593, 0.6479, 0.1595, 0.6481, 0.1874, 0.6591, 0.3244, 0.5863, 0.3458, 0.602, 0.3399, 0.6028, 0.3131, 0.594, 0.3458, 0.602, 0.3483, 0.6119, 0.3436, 0.6119, 0.3399, 0.6028, 0.3399, 0.6028, 0.3436, 0.6119, 0.3429, 0.6119, 0.339, 0.6029, 0.3131, 0.594, 0.3399, 0.6028, 0.339, 0.6029, 0.3118, 0.5948, 0.151, 0.6231, 0.151, 0.618, 0.1556, 0.6181, 0.1556, 0.6231, 0.151, 0.618, 0.151, 0.6119, 0.1556, 0.612, 0.1556, 0.6181, 0.1556, 0.6181, 0.1556, 0.612, 0.1563, 0.6127, 0.1563, 0.6181, 0.1556, 0.6231, 0.1556, 0.6181, 0.1563, 0.6181, 0.1563, 0.6227, 0.1749, 0.5863, 0.2496, 0.5818, 0.2496, 0.5907, 0.186, 0.594, 0.2496, 0.5818, 0.3244, 0.5863, 0.3131, 0.594, 0.2496, 0.5907, 0.2496, 0.5907, 0.3131, 0.594, 0.3118, 0.5948, 0.2496, 0.5919, 0.186, 0.594, 0.2496, 0.5907, 0.2496, 0.5919, 0.1874, 0.5948, 0.151, 0.6119, 0.1535, 0.602, 0.1593, 0.6028, 0.1556, 0.612, 0.1535, 0.602, 0.1749, 0.5863, 0.186, 0.594, 0.1593, 0.6028, 0.1593, 0.6028, 0.186, 0.594, 0.1874, 0.5948, 0.1601, 0.603, 0.1556, 0.612, 0.1593, 0.6028, 0.1601, 0.603, 0.1563, 0.6127, 0.3244, 0.6645, 0.2496, 0.6691, 0.2496, 0.6596, 0.3131, 0.6567, 0.2496, 0.6691, 0.1749, 0.6645, 0.186, 0.6567, 0.2496, 0.6596, 0.2496, 0.6596, 0.186, 0.6567, 0.1874, 0.6591, 0.2496, 0.6591, 0.3131, 0.6567, 0.2496, 0.6596, 0.2496, 0.6591, 0.3118, 0.6591, 0.3483, 0.6381, 0.3458, 0.6486, 0.3399, 0.6479, 0.3436, 0.6381, 0.3458, 0.6486, 0.3244, 0.6645, 0.3131, 0.6567, 0.3399, 0.6479, 0.3399, 0.6479, 0.3131, 0.6567, 0.3118, 0.6591, 0.3397, 0.6481, 0.3436, 0.6381, 0.3399, 0.6479, 0.3397, 0.6481, 0.3429, 0.6381, 0.3429, 0.6231, 0.3429, 0.6297, 0.3429, 0.6296, 0.3429, 0.6231, 0.3429, 0.6297, 0.3429, 0.6381, 0.3429, 0.6378, 0.3429, 0.6296, 0.3429, 0.6296, 0.3429, 0.6378, 0.3429, 0.6344, 0.3429, 0.6292, 0.3429, 0.6231, 0.3429, 0.6296, 0.3429, 0.6292, 0.3429, 0.6231, 0.1874, 0.6591, 0.1595, 0.6481, 0.1569, 0.6482, 0.1601, 0.6591, 0.1595, 0.6481, 0.1563, 0.6381, 0.1563, 0.6383, 0.1569, 0.6482, 0.1569, 0.6482, 0.1563, 0.6383, 0.1563, 0.6406, 0.1563, 0.6485, 0.1601, 0.6591, 0.1569, 0.6482, 0.1563, 0.6485, 0.1563, 0.6591, 0.3118, 0.5948, 0.339, 0.6029, 0.339, 0.6029, 0.3118, 0.5945, 0.339, 0.6029, 0.3429, 0.6119, 0.3429, 0.6122, 0.339, 0.6029, 0.339, 0.6029, 0.3429, 0.6122, 0.3429, 0.6159, 0.3397, 0.6029, 0.3118, 0.5945, 0.339, 0.6029, 0.3397, 0.6029, 0.3118, 0.5909, 0.1563, 0.6155, 0.1563, 0.6182, 0.1562, 0.6182, 0.1563, 0.6158, 0.1563, 0.6182, 0.1563, 0.6206, 0.1563, 0.6205, 0.1562, 0.6182, 0.1562, 0.6182, 0.1563, 0.6205, 0.1563, 0.62, 0.1562, 0.6182, 0.1563, 0.6158, 0.1562, 0.6182, 0.1562, 0.6182, 0.1563, 0.6159, 0.1874, 0.5948, 0.2496, 0.5919, 0.2496, 0.5917, 0.1874, 0.5945, 0.2496, 0.5919, 0.3118, 0.5948, 0.3118, 0.5945, 0.2496, 0.5917, 0.2496, 0.5917, 0.3118, 0.5945, 0.3118, 0.5909, 0.2496, 0.5909, 0.1874, 0.5945, 0.2496, 0.5917, 0.2496, 0.5909, 0.1874, 0.5909, 0.1563, 0.6127, 0.1601, 0.603, 0.1601, 0.6028, 0.1563, 0.6111, 0.1601, 0.603, 0.1874, 0.5948, 0.1874, 0.5945, 0.1601, 0.6028, 0.1601, 0.6028, 0.1874, 0.5945, 0.1874, 0.5909, 0.1595, 0.6026, 0.1563, 0.6111, 0.1601, 0.6028, 0.1595, 0.6026, 0.1563, 0.6127, 0.3429, 0.6591, 0.2496, 0.6591, 0.2496, 0.6591, 0.3429, 0.6591, 0.2496, 0.6591, 0.1563, 0.6591, 0.1563, 0.6591, 0.2496, 0.6591, 0.2496, 0.6591, 0.1563, 0.6591, 0.1563, 0.6591, 0.2496, 0.6591, 0.3429, 0.6591, 0.2496, 0.6591, 0.2496, 0.6591, 0.3429, 0.6591, 0.3429, 0.6381, 0.3397, 0.6481, 0.3416, 0.6481, 0.3429, 0.6378, 0.3397, 0.6481, 0.3118, 0.6591, 0.3351, 0.6591, 0.3416, 0.6481, 0.3416, 0.6481, 0.3351, 0.6591, 0.3118, 0.6591, 0.3397, 0.6477, 0.3429, 0.6378, 0.3416, 0.6481, 0.3397, 0.6477, 0.3429, 0.6344, 0.1563, 0.6381, 0.1562, 0.6296, 0.1562, 0.6298, 0.1563, 0.6383, 0.1562, 0.6296, 0.1563, 0.6227, 0.1563, 0.624, 0.1562, 0.6298, 0.1562, 0.6298, 0.1563, 0.624, 0.1563, 0.6227, 0.1562, 0.6298, 0.1563, 0.6383, 0.1562, 0.6298, 0.1562, 0.6298, 0.1563, 0.6406, 0.3429, 0.6119, 0.3429, 0.618, 0.3429, 0.6181, 0.3429, 0.6122, 0.3429, 0.618, 0.3429, 0.6231, 0.3429, 0.6231, 0.3429, 0.6181, 0.3429, 0.6181, 0.3429, 0.6231, 0.3429, 0.6231, 0.3429, 0.6185, 0.3429, 0.6122, 0.3429, 0.6181, 0.3429, 0.6185, 0.3429, 0.6159, 0.151, 0.6381, 0.151, 0.6297, 0.1556, 0.6296, 0.1556, 0.6381, 0.151, 0.6297, 0.151, 0.6231, 0.1556, 0.6231, 0.1556, 0.6296, 0.1556, 0.6296, 0.1556, 0.6231, 0.1563, 0.6227, 0.1562, 0.6296, 0.1556, 0.6381, 0.1556, 0.6296, 0.1562, 0.6296, 0.1563, 0.6381, 0.3483, 0.6119, 0.3483, 0.618, 0.3436, 0.618, 0.3436, 0.6119, 0.3483, 0.618, 0.3483, 0.6231, 0.3436, 0.6231, 0.3436, 0.618, 0.3436, 0.618, 0.3436, 0.6231, 0.3429, 0.6231, 0.3429, 0.618, 0.3436, 0.6119, 0.3436, 0.618, 0.3429, 0.618, 0.3429, 0.6119, 0.8178, 0.6119, 0.8561, 0.6119, 0.8561, 0.618, 0.8178, 0.618, 0.8561, 0.6119, 0.875, 0.6119, 0.875, 0.618, 0.8561, 0.618, 0.8561, 0.618, 0.875, 0.618, 0.875, 0.6231, 0.8561, 0.6231, 0.8178, 0.618, 0.8561, 0.618, 0.8561, 0.6231, 0.8178, 0.6231, 0.3483, 0.6119, 0.3642, 0.6119, 0.3642, 0.618, 0.3483, 0.618, 0.3642, 0.6119, 0.4113, 0.6119, 0.4113, 0.618, 0.3642, 0.618, 0.3642, 0.618, 0.4113, 0.618, 0.4113, 0.6231, 0.3642, 0.6231, 0.3483, 0.618, 0.3642, 0.618, 0.3642, 0.6231, 0.3483, 0.6231, 0.4113, 0.6119, 0.5, 0.6119, 0.5, 0.618, 0.4113, 0.618, 0.5, 0.6119, 0.5887, 0.6119, 0.5887, 0.618, 0.5, 0.618, 0.5, 0.618, 0.5887, 0.618, 0.5887, 0.6231, 0.5, 0.6231, 0.4113, 0.618, 0.5, 0.618, 0.5, 0.6231, 0.4113, 0.6231, 0.125, 0.6119, 0.14, 0.6119, 0.14, 0.618, 0.125, 0.618, 0.14, 0.6119, 0.151, 0.6119, 0.151, 0.618, 0.14, 0.618, 0.14, 0.618, 0.151, 0.618, 0.151, 0.6231, 0.14, 0.6231, 0.125, 0.618, 0.14, 0.618, 0.14, 0.6231, 0.125, 0.6231, 0.6828, 0.6119, 0.7504, 0.6119, 0.7504, 0.618, 0.6828, 0.618, 0.7504, 0.6119, 0.8178, 0.6119, 0.8178, 0.618, 0.7504, 0.618, 0.7504, 0.618, 0.8178, 0.618, 0.8178, 0.6231, 0.7504, 0.6231, 0.6828, 0.618, 0.7504, 0.618, 0.7504, 0.6231, 0.6828, 0.6231, 0.5887, 0.6119, 0.6397, 0.6119, 0.6397, 0.618, 0.5887, 0.618, 0.6397, 0.6119, 0.6828, 0.6119, 0.6828, 0.618, 0.6397, 0.618, 0.6397, 0.618, 0.6828, 0.618, 0.6828, 0.6231, 0.6397, 0.6231, 0.5887, 0.618, 0.6397, 0.618, 0.6397, 0.6231, 0.5887, 0.6231, 0.3429, 0.6147, 0.3429, 0.6184, 0.3429, 0.6184, 0.3429, 0.6147, 0.3429, 0.6184, 0.3429, 0.6231, 0.3429, 0.6231, 0.3429, 0.6184, 0.3429, 0.6184, 0.3429, 0.6231, 0.3429, 0.6231, 0.3429, 0.6184, 0.3429, 0.6147, 0.3429, 0.6184, 0.3429, 0.6184, 0.3429, 0.6147, 0.1874, 0.6119, 0.2528, 0.6122, 0.2535, 0.6181, 0.1874, 0.618, 0.2528, 0.6122, 0.3429, 0.6159, 0.3429, 0.6185, 0.2535, 0.6181, 0.2535, 0.6181, 0.3429, 0.6185, 0.3429, 0.6231, 0.2535, 0.6231, 0.1874, 0.618, 0.2535, 0.6181, 0.2535, 0.6231, 0.1874, 0.6231, 0.375, 0.1119, 0.5, 0.1119, 0.5, 0.1203, 0.375, 0.1203, 0.5, 0.1119, 0.625, 0.1119, 0.625, 0.1203, 0.5, 0.1203, 0.5, 0.1203, 0.625, 0.1203, 0.625, 0.1269, 0.5, 0.1269, 0.375, 0.1203, 0.5, 0.1203, 0.5, 0.1269, 0.375, 0.1269, 0.1563, 0.6406, 0.1562, 0.6298, 0.1595, 0.6297, 0.1563, 0.6378, 0.1562, 0.6298, 0.1563, 0.6227, 0.1601, 0.6231, 0.1595, 0.6297, 0.1595, 0.6297, 0.1601, 0.6231, 0.1874, 0.6231, 0.1848, 0.6298, 0.1563, 0.6378, 0.1595, 0.6297, 0.1848, 0.6298, 0.1563, 0.6406, 0.1562, 0.62, 0.1563, 0.6182, 0.1563, 0.6182, 0.1563, 0.6204, 0.1563, 0.6182, 0.1563, 0.6159, 0.1563, 0.6159, 0.1563, 0.6182, 0.1563, 0.6182, 0.1563, 0.6159, 0.1563, 0.6159, 0.1563, 0.6182, 0.1563, 0.6204, 0.1563, 0.6182, 0.1563, 0.6182, 0.1563, 0.62, 0.1563, 0.6206, 0.1562, 0.6182, 0.1563, 0.6182, 0.1563, 0.6205, 0.1562, 0.6182, 0.1563, 0.6155, 0.1563, 0.6158, 0.1563, 0.6182, 0.1563, 0.6182, 0.1563, 0.6158, 0.1563, 0.6159, 0.1563, 0.6182, 0.1563, 0.6205, 0.1563, 0.6182, 0.1563, 0.6182, 0.1562, 0.62, 0.1563, 0.6155, 0.1563, 0.6148, 0.1563, 0.6147, 0.1563, 0.6148, 0.1563, 0.6148, 0.1563, 0.6155, 0.1562, 0.6148, 0.1563, 0.6147, 0.1563, 0.6147, 0.1562, 0.6148, 0.1563, 0.6147, 0.1563, 0.6147, 0.1563, 0.6148, 0.1563, 0.6147, 0.1563, 0.6147, 0.1562, 0.6147, 0.1563, 0.6206, 0.1563, 0.6215, 0.1563, 0.6214, 0.1563, 0.6205, 0.1563, 0.6215, 0.1563, 0.6206, 0.1563, 0.6205, 0.1563, 0.6214, 0.1563, 0.6214, 0.1563, 0.6205, 0.1562, 0.62, 0.1563, 0.6204, 0.1563, 0.6205, 0.1563, 0.6214, 0.1563, 0.6204, 0.1563, 0.62, 0.1563, 0.6227, 0.1563, 0.624, 0.1563, 0.6218, 0.1563, 0.6208, 0.1563, 0.624, 0.1563, 0.6227, 0.1563, 0.6208, 0.1563, 0.6218, 0.1563, 0.6218, 0.1563, 0.6208, 0.1563, 0.6206, 0.1563, 0.6215, 0.1563, 0.6208, 0.1563, 0.6218, 0.1563, 0.6215, 0.1563, 0.6206, 0.1563, 0.6127, 0.1563, 0.6111, 0.1563, 0.6145, 0.1563, 0.6155, 0.1563, 0.6111, 0.1563, 0.6127, 0.1563, 0.6155, 0.1563, 0.6145, 0.1563, 0.6145, 0.1563, 0.6155, 0.1563, 0.6155, 0.1563, 0.6148, 0.1563, 0.6155, 0.1563, 0.6145, 0.1563, 0.6148, 0.1563, 0.6155, 0.1563, 0.6227, 0.1563, 0.6181, 0.1562, 0.6182, 0.1563, 0.6208, 0.1563, 0.6181, 0.1563, 0.6127, 0.1563, 0.6155, 0.1562, 0.6182, 0.1562, 0.6182, 0.1563, 0.6155, 0.1563, 0.6155, 0.1562, 0.6182, 0.1563, 0.6208, 0.1562, 0.6182, 0.1562, 0.6182, 0.1563, 0.6206, 0.1563, 0.6127, 0.1563, 0.6181, 0.1563, 0.6182, 0.1563, 0.6155, 0.1563, 0.6181, 0.1563, 0.6227, 0.1563, 0.6208, 0.1563, 0.6182, 0.1563, 0.6182, 0.1563, 0.6208, 0.1563, 0.6206, 0.1563, 0.6182, 0.1563, 0.6155, 0.1563, 0.6182, 0.1563, 0.6182, 0.1563, 0.6155, 0.1562, 0.6147, 0.1563, 0.6147, 0.1563, 0.6147, 0.1563, 0.6147, 0.1563, 0.6147, 0.1563, 0.6147, 0.1563, 0.6147, 0.1563, 0.6147, 0.1563, 0.6147, 0.1563, 0.6147, 0.1563, 0.6147, 0.1563, 0.6147, 0.1563, 0.6147, 0.1563, 0.6147, 0.1563, 0.6147, 0.1563, 0.6147, 0.1563, 0.6159, 0.1563, 0.6159, 0.1563, 0.6148, 0.1563, 0.6148, 0.1563, 0.6159, 0.1563, 0.6159, 0.1563, 0.6148, 0.1563, 0.6148, 0.1563, 0.6148, 0.1563, 0.6148, 0.1563, 0.6147, 0.1563, 0.6147, 0.1563, 0.6148, 0.1563, 0.6148, 0.1563, 0.6147, 0.1563, 0.6147, 0.1563, 0.6155, 0.1563, 0.6158, 0.1563, 0.6148, 0.1562, 0.6148, 0.1563, 0.6158, 0.1563, 0.6159, 0.1563, 0.6148, 0.1563, 0.6148, 0.1563, 0.6148, 0.1563, 0.6148, 0.1563, 0.6147, 0.1563, 0.6147, 0.1562, 0.6148, 0.1563, 0.6148, 0.1563, 0.6147, 0.1563, 0.6147, 0.1563, 0.6159, 0.1562, 0.6158, 0.1563, 0.6148, 0.1563, 0.6148, 0.1562, 0.6158, 0.1563, 0.6155, 0.1563, 0.6148, 0.1563, 0.6148, 0.1563, 0.6148, 0.1563, 0.6148, 0.1562, 0.6147, 0.1563, 0.6147, 0.1563, 0.6148, 0.1563, 0.6148, 0.1563, 0.6147, 0.1563, 0.6147])
me_cube.materials.append(None)
me_cube.use_remesh_preserve_volume = False
me_cube.use_remesh_preserve_attributes = False
me_cube.use_mirror_vertex_groups = False
me_cube.use_paint_bone_selection = False
me_cube.use_paint_mask = True
me_cube.update()
me_plane = bpy.data.meshes.new('Plane')
me_plane.from_pydata([(-1.0, -1.0, 0.0), (1.0, -1.0, 0.0), (-1.0, 1.0, 0.0), (1.0, 1.0, 0.0)], [], [(0, 1, 3, 2)])
_uv = me_plane.uv_layers.new(name='UVMap')
_uv.uv.foreach_set('vector', [0.0, 0.0, 1.0, 0.0, 1.0, 1.0, 0.0, 1.0])
me_plane.materials.append(mat_material)
me_plane.use_remesh_fix_poles = True
me_plane.use_remesh_preserve_attributes = False
me_plane.use_mirror_vertex_groups = False
me_plane.update()

# ---- objects
ob_cube = bpy.data.objects.new('Cube', me_cube)
ob_light = bpy.data.objects.new('Light', light_light)
ob_camera = bpy.data.objects.new('Camera', cam_camera)
ob_plane = bpy.data.objects.new('Plane', me_plane)

# ---- transforms, parenting, visibility, modifiers, constraints
ob_cube.location = (-0.08868, 0.05306, 1.351)
ob_cube.lock_rotations_4d = False
ob_cube.empty_display_type = 'ARROWS'
ob_cube.lineart.crease_threshold = 0.0
ob_light.location = (5.492, -0.5187, 7.291)
ob_light.rotation_euler = (0.6503, 0.05522, 1.866)
ob_light.lock_rotations_4d = False
ob_light.empty_display_type = 'ARROWS'
ob_light.color = (0.0, 0.0, 0.0, 0.0)
ob_light.lineart.crease_threshold = 0.0
ob_camera.location = (-13.2, -9.28, 5.869)
ob_camera.rotation_euler = (1.367, 0.01438, -0.9289)
ob_camera.scale = (1.0, 1.0, 1.0)
ob_camera.lock_rotations_4d = False
ob_camera.empty_display_type = 'ARROWS'
ob_camera.color = (0.0, 0.0, 0.0, 0.0)
ob_camera.display_type = 'WIRE'
ob_camera.lineart.crease_threshold = 0.0
ob_plane.location = (-0.00412, -0.02191, -0.07969)
ob_plane.scale = (20.0, 20.0, 20.0)
ob_plane.lineart.crease_threshold = 0.0

# ---- collection membership
col_collection.objects.link(ob_cube)
col_collection.objects.link(ob_light)
col_collection.objects.link(ob_camera)
col_collection.objects.link(ob_plane)

# ---- scene / render settings (as saved in the file)
scene.camera = ob_camera
scene.frame_start = 1; scene.frame_end = 250; scene.frame_set(1)
scene.render.engine = 'BLENDER_EEVEE_NEXT'
scene.cycles.use_denoising = False
scene.cycles.samples = 50
scene.cycles.sampling_pattern = 'TABULATED_SOBOL'
scene.cycles.use_adaptive_sampling = False
scene.cycles.use_light_tree = False
scene.view_settings.view_transform = 'Filmic'
bpy.context.view_layer.update()
